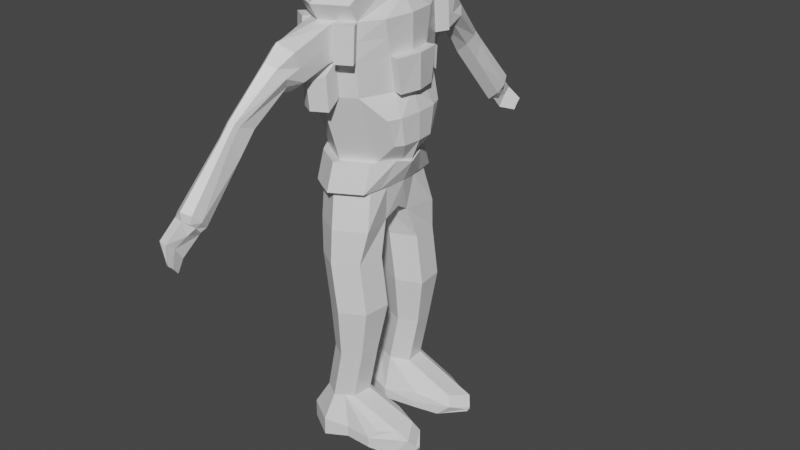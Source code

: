 # Source: Goblin.blend  (saved by Blender 2.80.75; exported with 4.5.12 LTS)
import bpy
from mathutils import Matrix  # noqa: F401  (used for matrix-valued properties, if any)

bpy.ops.wm.read_factory_settings(use_empty=True)
scene = bpy.context.scene
scene.name = 'Scene'

# ---- collections
col_collection = bpy.data.collections.new('Collection'); scene.collection.children.link(col_collection)

# ---- materials (node trees are filled in below, after node groups)
mat_material = bpy.data.materials.new('Material')
mat_material.alpha_threshold = 0.0
mat_material.use_transparent_shadow = False
mat_material.line_color = (0.0, 0.0, 0.0, 1.0)

# ---- material node trees
mat_material.use_nodes = True; mat_material.node_tree.nodes.clear()
_N = mat_material.node_tree.nodes; _L = mat_material.node_tree.links
n0 = _N.new('ShaderNodeOutputMaterial'); n0.name = 'Material Output'; n0.location = (300, 300)
n1 = _N.new('ShaderNodeBsdfPrincipled'); n1.name = 'Principled BSDF'; n1.location = (10, 300)
n1.distribution = 'GGX'
n1.subsurface_method = 'BURLEY'
n1.inputs[2].default_value = 0.4
n1.inputs[3].default_value = 1.45
n1.inputs[27].default_value = (0.0, 0.0, 0.0, 1.0)
n1.inputs[28].default_value = 1.0
_L.new(n1.outputs[0], n0.inputs[0])
n0.is_active_output = True

# ---- world
world_world = bpy.data.worlds.new('World'); scene.world = world_world
world_world.use_nodes = True; world_world.node_tree.nodes.clear()
_N = world_world.node_tree.nodes; _L = world_world.node_tree.links
n0 = _N.new('ShaderNodeOutputWorld'); n0.name = 'World Output'; n0.location = (300, 300)
n1 = _N.new('ShaderNodeBackground'); n1.name = 'Background'; n1.location = (10, 300)
n1.inputs[0].default_value = (0.05088, 0.05088, 0.05088, 1.0)
_L.new(n1.outputs[0], n0.inputs[0])
n0.is_active_output = True
world_world.color = (0.05088, 0.05088, 0.05088)
world_world.use_sun_shadow = False
world_world.sun_shadow_jitter_overblur = 0.0

# ---- meshes
me_cube = bpy.data.meshes.new('Cube')
me_cube.from_pydata([(-0.2733, -1.149, -0.7867), (-0.2533, -1.107, -0.3938), (0.8, -1.0, 0.02222), (0.8, -1.0, -1.578), (-0.1733, -1.127, -1.458), (-0.2533, -1.1, -1.402), (-0.8, -1.0, 0.02222), (-0.8, -1.0, -1.578), (-0.5, -1.12, -0.7778), (0.0, -1.0, 0.2222), (0.0, -1.0, -1.778), (-0.4, -1.0, -1.678), (-1.0, -1.0, -0.7778), (1.0, -1.0, -0.7778), (-0.4, -1.0, 0.1222), (0.0, -1.154, -0.7778), (-0.1733, -1.197, -0.7867), (-0.1733, -1.096, -0.3378), (-0.6849, -2.377, 0.5709), (-0.7389, -2.282, 0.417), (-0.7262, -2.595, 0.02358), (-0.7589, -2.425, -0.05783), (-0.7389, -2.261, -0.5618), (-0.6693, -2.377, -0.6178), (-0.2119, -1.267, -0.3798), (-0.2119, -1.362, -0.8278), (-0.2119, -1.267, -1.276), (-0.5204, -2.302, -0.5758), (-0.5204, -2.361, 0.3202), (-0.5204, -2.49, -0.04941), (-0.3064, -1.352, -0.3768), (-0.3199, -1.428, -0.7711), (-0.3064, -1.352, -1.165), (-0.5532, -2.247, -0.5415), (-0.5532, -2.247, 0.1753), (-0.5667, -2.388, -0.1249), (-0.3875, -0.525, -1.802), (-0.0675, -0.725, -1.774), (0.2525, -0.525, -1.781), (-0.2349, -0.636, -1.763), (-0.3875, -0.525, -1.994), (-0.0675, -0.725, -2.074), (0.2525, -0.525, -1.994), (-0.443, -0.5935, -2.194), (-0.07817, -0.8215, -2.183), (0.2866, -0.5935, -2.194), (-0.2606, -0.7075, -2.195), (-0.675, -0.6468, -2.53), (-0.04137, -1.043, -2.51), (0.5922, -0.6468, -2.53), (-0.3582, -0.8448, -2.53), (-0.675, -1.147, -2.864), (-0.04137, -1.543, -2.843), (0.5922, -1.147, -2.864), (-0.3582, -1.345, -2.864), (-0.675, -0.6468, -6.197), (-0.04137, -1.043, -6.177), (0.5922, -0.6468, -6.197), (-0.3582, -0.8448, -6.197), (-0.675, -0.8468, -6.864), (-0.04137, -1.243, -6.843), (0.5922, -0.8468, -6.864), (-0.3582, -1.045, -6.864), (-0.575, -1.047, -7.752), (0.05863, -1.443, -7.732), (0.6922, -1.047, -7.752), (-0.2582, -1.245, -7.753), (-0.4886, -0.1422, -2.192), (-0.7542, -0.1734, -2.527), (-0.968, -0.6734, -2.86), (-0.968, -0.1734, -6.193), (-0.7542, -0.4234, -6.86), (-0.4403, -0.3342, -7.748), (0.3322, -0.1422, -2.192), (0.6714, -0.1734, -2.527), (0.8853, -0.6734, -2.86), (0.8853, -0.1734, -6.193), (0.6714, -0.4234, -6.86), (0.5576, -0.3342, -7.748), (-0.4282, -1.201, -8.574), (0.07863, -1.518, -8.557), (0.5855, -1.201, -8.574), (-0.1748, -1.36, -8.574), (-0.4916, -0.5824, -8.571), (0.6489, -0.5824, -8.571), (-0.2682, -1.201, -9.818), (0.2386, -1.518, -9.802), (0.7455, -1.201, -9.818), (-0.01481, -1.36, -9.818), (-0.3316, -0.5824, -9.815), (0.8089, -0.5824, -9.815), (-0.2015, -1.155, -11.06), (0.1786, -1.393, -11.05), (0.5588, -1.155, -11.06), (-0.01145, -1.274, -11.06), (-0.249, -0.6914, -11.06), (0.6063, -0.6914, -11.06), (0.05863, -0.1734, -7.749), (0.07863, -0.3424, -8.571), (0.2386, -0.3424, -9.815), (0.1786, -0.5114, -11.06), (-0.675, -1.147, -4.53), (-0.3582, -1.345, -4.53), (0.5922, -1.147, -4.53), (-0.04137, -1.543, -4.51), (-0.968, -0.4234, -4.527), (0.8853, -0.4234, -4.527), (-0.3582, -1.395, -3.697), (-0.04137, -1.593, -3.899), (-0.675, -1.197, -3.697), (0.5922, -1.197, -3.697), (-0.968, -0.5484, -3.693), (0.8853, -0.5484, -3.693), (0.1042, -0.7075, -2.189), (0.2754, -0.8448, -2.52), (0.2754, -1.345, -2.853), (0.2754, -0.8448, -6.187), (0.2754, -1.045, -6.853), (0.3754, -1.245, -7.742), (0.3321, -1.36, -8.566), (0.4921, -1.36, -9.81), (0.3687, -1.274, -11.06), (0.2754, -1.345, -4.52), (0.2754, -1.395, -3.687), (0.9, -1.0, -0.3778), (0.0, -1.077, -0.2778), (0.9, -0.5, 0.1222), (0.9, -0.5, -1.628), (0.0, -0.5, 0.3722), (1.15, -0.5, -0.7778), (0.2925, -0.2625, -1.778), (1.025, -0.5, -0.4389), (0.85, -0.75, 0.07222), (0.0, -0.75, 0.2972), (1.075, -0.75, -0.7778), (0.9625, -0.75, -0.3528), (0.85, -0.75, -1.603), (0.2725, -0.3937, -1.779), (0.8545, -0.5092, -0.5747), (0.917, -0.5092, -0.7441), (0.8795, -0.6342, -0.7441), (0.8232, -0.6342, -0.5316), (0.9, -1.0, -1.178), (0.0, -1.077, -1.278), (1.025, -0.5, -1.203), (0.9625, -0.75, -1.19), (0.85, -1.0, -1.378), (0.0, -1.039, -1.528), (0.9625, -0.5, -1.415), (0.9062, -0.75, -1.397), (0.8415, -0.3528, -1.132), (0.779, -0.3528, -1.344), (-0.4415, -1.155, -12.33), (-0.06137, -1.393, -12.32), (0.3188, -1.155, -12.33), (-0.2514, -1.274, -12.33), (-0.489, -0.6914, -12.33), (0.3663, -0.6914, -12.33), (-0.06137, -0.5114, -12.33), (0.1287, -1.274, -12.32), (-0.775, -1.247, -12.97), (-0.1414, -1.643, -12.95), (-0.4582, -1.445, -12.97), (-0.8542, -0.4734, -12.97), (0.05862, -0.1772, -13.06), (0.3754, -1.449, -13.05), (1.508, -1.107, -12.8), (1.555, -0.6428, -12.79), (0.8902, -0.3153, -12.86), (1.144, -1.332, -12.85), (1.808, -1.107, -12.93), (1.678, -0.5367, -13.03), (0.8395, -0.2626, -13.11), (0.9754, -1.457, -13.05), (0.2755, -1.051, -2.139), (0.5923, -0.8526, -2.149), (-0.3581, -1.051, -2.149), (-0.04131, -1.249, -2.129), (-0.6749, -0.8526, -2.149), (0.2755, -1.551, -2.472), (0.5923, -1.353, -2.482), (-0.3581, -1.551, -2.483), (-0.04131, -1.749, -2.462), (-0.6749, -1.353, -2.482), (0.4345, -1.599, -2.835), (0.7513, -1.401, -2.845), (0.7513, -1.451, -3.678), (0.4345, -1.649, -3.668), (-0.7808, -1.316, -2.851), (-0.464, -1.514, -2.851), (-0.464, -1.564, -3.684), (-0.7808, -1.366, -3.684), (-0.3579, -1.644, -4.778), (-0.04113, -1.842, -4.758), (-0.3579, -1.694, -3.945), (-0.04113, -1.892, -4.147), (0.2757, -1.644, -4.768), (0.2757, -1.694, -3.935), (-0.968, -0.3724, -6.171), (-0.675, -0.8458, -6.174), (0.2754, -1.044, -6.164), (0.5922, -0.8458, -6.174), (0.8853, -0.3724, -6.171), (-0.3582, -1.044, -6.174), (-0.04136, -1.242, -6.154), (-0.7542, -0.6224, -6.837), (-0.675, -1.046, -6.841), (0.2754, -1.244, -6.831), (0.5922, -1.046, -6.841), (0.6714, -0.6224, -6.837), (-0.3582, -1.244, -6.841), (-0.04136, -1.442, -6.821), (-0.8541, -0.4777, -13.42), (-0.7749, -1.251, -13.42), (0.3755, -1.451, -13.32), (0.4923, -1.251, -13.42), (-0.4581, -1.449, -13.42), (-0.1413, -1.647, -13.4), (0.5715, -0.4777, -13.42), (0.05866, -0.1798, -13.33), (0.9754, -1.46, -13.32), (1.492, -1.266, -13.42), (1.387, -0.4465, -13.32), (0.8396, -0.2642, -13.27), (1.924, -0.9701, -13.16), (1.935, -0.8649, -13.16), (1.924, -0.9707, -13.22), (1.935, -0.8655, -13.22), (1.081, -0.5898, -3.697), (1.081, -0.4648, -4.53), (-0.3582, -1.37, -3.28), (-0.675, -1.172, -3.28), (0.5922, -1.172, -3.28), (-0.968, -0.6109, -3.277), (0.8853, -0.6109, -3.277), (0.2754, -1.37, -3.27), (0.7513, -1.426, -3.261), (0.4345, -1.624, -3.251), (-0.464, -1.539, -3.268), (-0.7808, -1.341, -3.268), (1.124, -0.4002, -5.716), (1.006, -0.7895, -5.051), (1.006, -0.5895, -5.717), (1.124, -0.5002, -5.049), (-0.3783, -1.562, -3.727), (-0.3783, -1.535, -2.918), (-0.07102, -1.717, -2.881), (0.2363, -1.535, -2.908), (0.2363, -1.562, -3.717), (-0.07102, -1.737, -3.936), (0.2458, -1.549, -3.312), (-0.3878, -1.549, -3.323), (-0.4805, -3.215, -4.703), (-0.258, -3.686, -4.435), (-0.2898, -3.123, -4.891), (-0.131, -3.556, -4.566), (-0.5428, -3.374, -4.516), (-0.3533, -3.634, -4.475), (-0.1622, -3.635, -4.472), (-0.09826, -3.218, -4.697), (-0.3203, -2.748, -3.544), (0.0692, -2.751, -3.538), (0.0692, -2.517, -3.979), (-0.3203, -2.514, -3.985), (-0.1257, -2.858, -3.41), (-0.1257, -2.528, -4.164), (0.1754, -2.626, -3.754), (-0.4265, -2.622, -3.762), (-0.4805, -4.515, -6.369), (-0.2898, -4.939, -5.914), (-0.2898, -4.423, -6.558), (-0.03592, -4.678, -6.175), (-0.5428, -4.674, -6.182), (-0.4805, -4.834, -5.994), (-0.09826, -4.837, -5.988), (-0.09826, -4.518, -6.364), (-0.3957, -2.391, -3.279), (0.1792, -2.394, -3.271), (0.1792, -2.174, -3.957), (-0.3957, -2.171, -3.966), (-0.1084, -2.556, -3.067), (-0.1084, -2.24, -4.207), (0.1977, -2.284, -3.614), (-0.4142, -2.281, -3.623), (-0.131, -3.768, -4.838), (-0.09826, -3.642, -5.241), (-0.4805, -3.639, -5.247), (-0.5428, -3.798, -5.06), (-0.2898, -3.547, -5.435), (-0.3533, -3.846, -4.747), (-0.258, -3.899, -4.707), (-0.1622, -3.848, -4.744), (-0.675, -1.184, -3.489), (-0.968, -0.5797, -3.485), (-0.7808, -1.354, -3.476), (-0.3582, -1.382, -3.489), (-0.464, -1.552, -3.476), (-0.383, -1.556, -3.525), (-0.5116, -3.294, -4.609), (-0.4152, -2.538, -3.92), (-0.5116, -4.594, -6.276), (-0.405, -2.226, -3.794), (-0.5116, -3.719, -5.153), (-0.4854, -4.588, -6.489), (-0.266, -4.934, -6.121), (-0.266, -4.573, -6.572), (-0.1265, -4.75, -6.295), (-0.5477, -4.747, -6.302), (-0.4854, -4.907, -6.113), (-0.1319, -4.862, -6.173), (-0.1319, -4.639, -6.436), (-0.5165, -4.667, -6.395), (-0.2167, -4.888, -6.446), (-0.5755, -5.114, -6.677), (-0.5132, -5.274, -6.489), (-0.3225, -5.302, -6.505), (-0.3225, -4.941, -6.956), (-0.5132, -4.955, -6.864), (-0.3136, -5.116, -6.67), (-0.2034, -5.35, -6.924), (-0.1785, -5.414, -6.848), (-0.1022, -5.456, -6.816), (-0.1022, -5.25, -7.074), (-0.1785, -5.286, -6.998), (-0.09862, -5.35, -6.921), (-0.2733, 1.149, -0.7867), (-0.2533, 1.107, -0.3938), (0.8, 1.0, 0.02222), (0.8, 1.0, -1.578), (-0.1733, 1.127, -1.458), (-0.2533, 1.1, -1.402), (-0.8, 1.0, 0.02222), (-0.8, 1.0, -1.578), (-1.0, 0.0, -1.778), (1.0, 0.0, 0.2222), (-1.0, 0.0, 0.2222), (1.0, 0.0, -1.678), (-0.5, 1.12, -0.7778), (0.0, 1.0, 0.2222), (0.0, 1.0, -1.778), (0.0, 0.0, 0.5222), (-0.4, 1.0, -1.678), (-1.0, 1.0, -0.7778), (1.0, 1.0, -0.7778), (1.3, 0.0, -0.7778), (-1.3, 0.0, -0.7778), (-0.4, 1.0, 0.1222), (0.0, 1.154, -0.7778), (-0.1733, 1.197, -0.7867), (-0.1733, 1.096, -0.3378), (-0.6849, 2.377, 0.5709), (-0.7389, 2.282, 0.417), (-0.7262, 2.595, 0.02358), (-0.7589, 2.425, -0.05783), (-0.7389, 2.261, -0.5618), (-0.6693, 2.377, -0.6178), (-0.2119, 1.267, -0.3798), (-0.2119, 1.362, -0.8278), (-0.2119, 1.267, -1.276), (-0.5204, 2.302, -0.5758), (-0.5204, 2.361, 0.3202), (-0.5204, 2.49, -0.04941), (-0.3064, 1.352, -0.3768), (-0.3199, 1.428, -0.7711), (-0.3064, 1.352, -1.165), (-0.5532, 2.247, -0.5415), (-0.5532, 2.247, 0.1753), (-0.5667, 2.388, -0.1249), (-0.4675, 0.0, -1.774), (-0.3875, 0.525, -1.802), (-0.0675, 0.725, -1.774), (0.2525, 0.525, -1.781), (0.3325, 0.0, -1.774), (-0.2349, 0.636, -1.763), (-0.4675, 0.0, -2.074), (-0.3875, 0.525, -1.994), (-0.0675, 0.725, -2.074), (0.2525, 0.525, -1.994), (0.3325, 0.0, -2.074), (-0.5342, 0.0, -2.19), (-0.443, 0.5935, -2.194), (-0.07817, 0.8215, -2.183), (0.2866, 0.5935, -2.194), (0.3778, 0.0, -2.19), (-0.2606, 0.7075, -2.195), (-0.8334, 0.0, -2.523), (-0.675, 0.6468, -2.53), (-0.04137, 1.043, -2.51), (0.5922, 0.6468, -2.53), (0.7506, 0.0, -2.523), (-0.3582, 0.8448, -2.53), (-1.071, 0.0, -2.856), (-0.675, 1.147, -2.864), (-0.04137, 1.543, -2.843), (0.5922, 1.147, -2.864), (0.9882, 0.0, -2.856), (-0.3582, 1.345, -2.864), (-1.071, 0.0, -6.19), (-0.675, 0.6468, -6.197), (-0.04137, 1.043, -6.177), (0.5922, 0.6468, -6.197), (0.9882, 0.0, -6.19), (-0.3582, 0.8448, -6.197), (-0.8334, 0.0, -6.856), (-0.675, 0.8468, -6.864), (-0.04137, 1.243, -6.843), (0.5922, 0.8468, -6.864), (0.7506, 0.0, -6.856), (-0.3582, 1.045, -6.864), (-0.4958, 0.0, -7.523), (-0.575, 1.047, -7.752), (0.05863, 1.443, -7.732), (0.6922, 1.047, -7.752), (0.613, 0.0, -7.523), (-0.2582, 1.245, -7.753), (-0.4886, 0.1422, -2.192), (-0.7542, 0.1734, -2.527), (-0.968, 0.6734, -2.86), (-0.968, 0.1734, -6.193), (-0.7542, 0.4234, -6.86), (-0.4403, 0.3342, -7.748), (0.3322, 0.1422, -2.192), (0.6714, 0.1734, -2.527), (0.8853, 0.6734, -2.86), (0.8853, 0.1734, -6.193), (0.6714, 0.4234, -6.86), (0.5576, 0.3342, -7.748), (-0.4282, 1.201, -8.574), (0.07863, 1.518, -8.557), (0.5855, 1.201, -8.574), (-0.1748, 1.36, -8.574), (-0.4916, 0.5824, -8.571), (0.6489, 0.5824, -8.571), (-0.2682, 1.201, -9.818), (0.2386, 1.518, -9.802), (0.7455, 1.201, -9.818), (-0.01481, 1.36, -9.818), (-0.3316, 0.5824, -9.815), (0.8089, 0.5824, -9.815), (-0.2015, 1.155, -11.06), (0.1786, 1.393, -11.05), (0.5588, 1.155, -11.06), (-0.01145, 1.274, -11.06), (-0.249, 0.6914, -11.06), (0.6063, 0.6914, -11.06), (0.05863, 0.1734, -7.749), (0.05863, 0.0, -7.523), (0.07863, 0.3424, -8.571), (0.2386, 0.3424, -9.815), (0.1786, 0.5114, -11.06), (-0.675, 1.147, -4.53), (-0.3582, 1.345, -4.53), (0.5922, 1.147, -4.53), (0.9882, 0.0, -4.523), (-1.071, 0.0, -4.523), (-0.04137, 1.543, -4.51), (-0.968, 0.4234, -4.527), (0.8853, 0.4234, -4.527), (-0.3582, 1.395, -3.697), (0.9882, 0.0, -3.69), (-0.04137, 1.593, -3.899), (-0.675, 1.197, -3.697), (0.5922, 1.197, -3.697), (-1.071, 0.0, -3.69), (-0.968, 0.5484, -3.693), (0.8853, 0.5484, -3.693), (0.1042, 0.7075, -2.189), (0.2754, 0.8448, -2.52), (0.2754, 1.345, -2.853), (0.2754, 0.8448, -6.187), (0.2754, 1.045, -6.853), (0.3754, 1.245, -7.742), (0.3321, 1.36, -8.566), (0.4921, 1.36, -9.81), (0.3687, 1.274, -11.06), (0.2754, 1.345, -4.52), (0.2754, 1.395, -3.687), (0.9, 1.0, -0.3778), (1.15, 0.0, -0.2778), (0.0, 1.077, -0.2778), (0.9, 0.5, 0.1222), (0.9, 0.5, -1.628), (0.0, 0.5, 0.3722), (1.15, 0.5, -0.7778), (0.2925, 0.2625, -1.778), (1.025, 0.5, -0.4389), (0.85, 0.75, 0.07222), (0.0, 0.75, 0.2972), (1.075, 0.75, -0.7778), (0.9625, 0.75, -0.3528), (0.85, 0.75, -1.603), (0.2725, 0.3937, -1.779), (0.8545, 0.5092, -0.5747), (0.917, 0.5092, -0.7441), (0.8795, 0.6342, -0.7441), (0.8232, 0.6342, -0.5316), (0.9, 1.0, -1.178), (1.15, 0.0, -1.117), (0.0, 1.077, -1.278), (1.025, 0.5, -1.203), (0.9625, 0.75, -1.19), (0.85, 1.0, -1.378), (1.075, 0.0, -1.342), (0.0, 1.039, -1.528), (0.9625, 0.5, -1.415), (0.9062, 0.75, -1.397), (0.989, 0.0, -0.978), (0.8415, 0.3528, -1.132), (0.869, 0.0, -1.338), (0.779, 0.3528, -1.344), (-0.4415, 1.155, -12.33), (-0.06137, 1.393, -12.32), (0.3188, 1.155, -12.33), (-0.2514, 1.274, -12.33), (-0.489, 0.6914, -12.33), (0.3663, 0.6914, -12.33), (-0.06137, 0.5114, -12.33), (0.1287, 1.274, -12.32), (-0.775, 1.247, -12.97), (-0.1414, 1.643, -12.95), (-0.4582, 1.445, -12.97), (-0.8542, 0.4734, -12.97), (0.05862, 0.1772, -13.06), (0.3754, 1.449, -13.05), (1.508, 1.107, -12.8), (1.555, 0.6428, -12.79), (0.8902, 0.3153, -12.86), (1.144, 1.332, -12.85), (1.808, 1.107, -12.93), (1.678, 0.5367, -13.03), (0.8395, 0.2626, -13.11), (0.9754, 1.457, -13.05), (0.2755, 1.051, -2.139), (0.5923, 0.8526, -2.149), (-0.3581, 1.051, -2.149), (-0.04131, 1.249, -2.129), (-0.6749, 0.8526, -2.149), (0.2755, 1.551, -2.472), (0.5923, 1.353, -2.482), (-0.3581, 1.551, -2.483), (-0.04131, 1.749, -2.462), (-0.6749, 1.353, -2.482), (0.4345, 1.599, -2.835), (0.7513, 1.401, -2.845), (0.7513, 1.451, -3.678), (0.4345, 1.649, -3.668), (-0.7808, 1.316, -2.851), (-0.464, 1.514, -2.851), (-0.464, 1.564, -3.684), (-0.7808, 1.366, -3.684), (-0.3579, 1.644, -4.778), (-0.04113, 1.842, -4.758), (-0.3579, 1.694, -3.945), (-0.04113, 1.892, -4.147), (0.2757, 1.644, -4.768), (0.2757, 1.694, -3.935), (-0.968, 0.3724, -6.171), (-0.675, 0.8458, -6.174), (0.2754, 1.044, -6.164), (0.5922, 0.8458, -6.174), (0.8853, 0.3724, -6.171), (0.9882, 0.0, -6.278), (-0.3582, 1.044, -6.174), (-0.04136, 1.242, -6.154), (-0.7542, 0.6224, -6.837), (-0.675, 1.046, -6.841), (0.2754, 1.244, -6.831), (0.5922, 1.046, -6.841), (0.6714, 0.6224, -6.837), (0.7506, 0.0, -6.834), (-0.3582, 1.244, -6.841), (-0.04136, 1.442, -6.821), (-1.071, 0.0, -6.278), (-0.8334, 0.0, -6.834), (-0.8541, 0.4777, -13.42), (-0.7749, 1.251, -13.42), (0.3755, 1.451, -13.32), (0.4923, 1.251, -13.42), (-0.4581, 1.449, -13.42), (-0.1413, 1.647, -13.4), (0.5715, 0.4777, -13.42), (0.05866, 0.1798, -13.33), (0.9754, 1.46, -13.32), (1.492, 1.266, -13.42), (1.387, 0.4465, -13.32), (0.8396, 0.2642, -13.27), (1.924, 0.9701, -13.16), (1.935, 0.8649, -13.16), (1.924, 0.9707, -13.22), (1.935, 0.8655, -13.22), (1.081, 0.5898, -3.697), (1.081, 0.4648, -4.53), (1.184, 0.0, -4.527), (1.184, 0.0, -3.693), (-0.3582, 1.37, -3.28), (0.9882, 0.0, -3.273), (-0.675, 1.172, -3.28), (0.5922, 1.172, -3.28), (-1.071, 0.0, -3.273), (-0.968, 0.6109, -3.277), (0.8853, 0.6109, -3.277), (0.2754, 1.37, -3.27), (0.7513, 1.426, -3.261), (0.4345, 1.624, -3.251), (-0.464, 1.539, -3.268), (-0.7808, 1.341, -3.268), (1.124, 0.4002, -5.716), (1.165, 0.0, -5.715), (1.006, 0.7895, -5.051), (1.006, 0.5895, -5.717), (1.124, 0.5002, -5.049), (1.165, 0.0, -5.048), (-0.3783, 1.562, -3.727), (-0.3783, 1.535, -2.918), (-0.07102, 1.717, -2.881), (0.2363, 1.535, -2.908), (0.2363, 1.562, -3.717), (-0.07102, 1.737, -3.936), (0.2458, 1.549, -3.312), (-0.3878, 1.549, -3.323), (-0.4805, 3.215, -4.703), (-0.258, 3.686, -4.435), (-0.2898, 3.123, -4.891), (-0.131, 3.556, -4.566), (-0.5428, 3.374, -4.516), (-0.3533, 3.634, -4.475), (-0.1622, 3.635, -4.472), (-0.09826, 3.218, -4.697), (-0.3203, 2.748, -3.544), (0.0692, 2.751, -3.538), (0.0692, 2.517, -3.979), (-0.3203, 2.514, -3.985), (-0.1257, 2.858, -3.41), (-0.1257, 2.528, -4.164), (0.1754, 2.626, -3.754), (-0.4265, 2.622, -3.762), (-0.4805, 4.515, -6.369), (-0.2898, 4.939, -5.914), (-0.2898, 4.423, -6.558), (-0.03592, 4.678, -6.175), (-0.5428, 4.674, -6.182), (-0.4805, 4.834, -5.994), (-0.09826, 4.837, -5.988), (-0.09826, 4.518, -6.364), (-0.3957, 2.391, -3.279), (0.1792, 2.394, -3.271), (0.1792, 2.174, -3.957), (-0.3957, 2.171, -3.966), (-0.1084, 2.556, -3.067), (-0.1084, 2.24, -4.207), (0.1977, 2.284, -3.614), (-0.4142, 2.281, -3.623), (-0.131, 3.768, -4.838), (-0.09826, 3.642, -5.241), (-0.4805, 3.639, -5.247), (-0.5428, 3.798, -5.06), (-0.2898, 3.547, -5.435), (-0.3533, 3.846, -4.747), (-0.258, 3.899, -4.707), (-0.1622, 3.848, -4.744), (-0.675, 1.184, -3.489), (-1.071, 0.0, -3.481), (-0.968, 0.5797, -3.485), (-0.7808, 1.354, -3.476), (-0.3582, 1.382, -3.489), (-0.464, 1.552, -3.476), (-0.383, 1.556, -3.525), (-0.5116, 3.294, -4.609), (-0.4152, 2.538, -3.92), (-0.5116, 4.594, -6.276), (-0.405, 2.226, -3.794), (-0.5116, 3.719, -5.153), (-0.4854, 4.588, -6.489), (-0.266, 4.934, -6.121), (-0.266, 4.573, -6.572), (-0.1265, 4.75, -6.295), (-0.5477, 4.747, -6.302), (-0.4854, 4.907, -6.113), (-0.1319, 4.862, -6.173), (-0.1319, 4.639, -6.436), (-0.5165, 4.667, -6.395), (-0.2167, 4.888, -6.446), (-0.5755, 5.114, -6.677), (-0.5132, 5.274, -6.489), (-0.3225, 5.302, -6.505), (-0.3225, 4.941, -6.956), (-0.5132, 4.955, -6.864), (-0.3136, 5.116, -6.67), (-0.2034, 5.35, -6.924), (-0.1785, 5.414, -6.848), (-0.1022, 5.456, -6.816), (-0.1022, 5.25, -7.074), (-0.1785, 5.286, -6.998), (-0.09862, 5.35, -6.921)], [], [(11, 10, 147, 143, 15, 16, 4, 5, 0, 8, 12, 7), (20, 18, 19, 21), (136, 3, 38, 137), (135, 132, 2, 124), (23, 20, 21, 22), (12, 6, 335, 345), (0, 5, 22, 21), (5, 4, 23, 22), (3, 10, 37, 38), (124, 2, 9, 125), (132, 133, 9, 2), (142, 13, 15, 143), (7, 12, 345, 333), (145, 134, 13, 142), (16, 17, 24, 25), (18, 20, 29, 28), (1, 0, 21, 19), (17, 1, 19, 18), (25, 24, 30, 31), (26, 25, 31, 32), (20, 23, 27, 29), (4, 16, 25, 26), (17, 18, 28, 24), (23, 4, 26, 27), (24, 28, 34, 30), (28, 29, 35, 34), (27, 26, 32, 33), (29, 27, 33, 35), (42, 45, 73, 383, 378, 372, 130, 137, 38), (7, 333, 368, 36), (36, 368, 374, 379, 67, 43, 40), (38, 37, 41, 44, 113, 45, 42), (11, 7, 36, 39, 37, 10), (39, 36, 40, 43, 46, 44, 41, 37), (14, 6, 12, 8, 0, 1, 17, 16, 15, 125, 9), (340, 335, 6, 9), (31, 30, 34, 35, 33, 32), (44, 46, 50, 48), (113, 44, 48, 114), (73, 45, 49, 74), (67, 379, 385, 68), (46, 43, 47, 50), (50, 47, 178, 176), (74, 49, 53, 75), (68, 385, 391, 69), (54, 52, 182, 181), (48, 50, 176, 177), (102, 101, 55, 58), (453, 106, 243, 611), (105, 454, 397, 70), (104, 102, 58, 56), (122, 104, 56, 116), (59, 62, 210, 206), (55, 70, 198, 199), (403, 71, 205, 573), (62, 60, 211, 210), (70, 397, 572, 198), (62, 59, 63, 66), (77, 61, 65, 78), (71, 403, 409, 72), (60, 62, 66, 64), (117, 60, 64, 118), (59, 71, 72, 63), (77, 407, 569, 209), (101, 105, 70, 55), (47, 68, 69, 51), (43, 67, 68, 47), (407, 77, 78, 413), (117, 61, 208, 207), (76, 401, 607, 240), (389, 74, 75, 395), (383, 73, 74, 389), (97, 72, 409, 446), (66, 63, 79, 82), (97, 78, 84, 98), (63, 72, 83, 79), (78, 65, 81, 84), (64, 66, 82, 80), (118, 64, 80, 119), (84, 81, 87, 90), (80, 82, 88, 86), (79, 83, 89, 85), (98, 84, 90, 99), (82, 79, 85, 88), (119, 80, 86, 120), (88, 85, 91, 94), (120, 86, 92, 121), (90, 87, 93, 96), (86, 88, 94, 92), (85, 89, 95, 91), (99, 90, 96, 100), (89, 99, 100, 95), (83, 98, 99, 89), (72, 97, 98, 83), (78, 97, 446, 413), (106, 453, 592, 229), (109, 111, 105, 101), (107, 102, 192, 194), (104, 122, 196, 193), (111, 463, 454, 105), (112, 110, 103, 106), (107, 109, 101, 102), (230, 54, 189, 238), (234, 232, 110, 112), (293, 661, 463, 111), (292, 293, 111, 109), (595, 234, 112, 459), (232, 53, 185, 236), (110, 123, 122, 103), (87, 120, 121, 93), (81, 119, 120, 87), (65, 118, 119, 81), (61, 117, 118, 65), (58, 55, 199, 203), (103, 122, 116, 57), (52, 115, 179, 182), (45, 113, 114, 49), (13, 124, 125, 15), (134, 135, 124, 13), (344, 478, 131, 129), (497, 344, 129, 144), (334, 340, 128, 126), (478, 334, 126, 131), (336, 127, 130, 372), (131, 135, 141, 138), (144, 129, 134, 145), (126, 128, 133, 132), (131, 126, 132, 135), (127, 136, 137, 130), (139, 138, 141, 140), (129, 131, 138, 139), (135, 134, 140, 141), (134, 129, 139, 140), (148, 144, 145, 149), (144, 148, 151, 150), (149, 145, 142, 146), (146, 142, 143, 147), (3, 146, 147, 10), (136, 149, 146, 3), (336, 502, 148, 127), (127, 148, 149, 136), (508, 506, 150, 151), (497, 144, 150, 506), (148, 502, 508, 151), (92, 94, 155, 153), (91, 95, 156, 152), (100, 96, 157, 158), (95, 100, 158, 156), (94, 91, 152, 155), (93, 121, 159, 154), (121, 92, 153, 159), (96, 93, 154, 157), (157, 154, 166, 167), (170, 173, 220, 221), (153, 155, 162, 161), (152, 156, 163, 160), (159, 153, 161, 165), (156, 158, 164, 163), (155, 152, 160, 162), (158, 157, 167, 168), (161, 162, 216, 217), (168, 167, 171, 172), (167, 166, 170, 171), (166, 169, 173, 170), (164, 172, 223, 219), (159, 165, 173, 169), (163, 164, 219, 212), (164, 158, 168, 172), (154, 159, 169, 166), (176, 178, 183, 181), (177, 176, 181, 182), (174, 177, 182, 179), (175, 174, 179, 180), (49, 114, 174, 175), (53, 49, 175, 180), (51, 54, 181, 183), (115, 53, 180, 179), (114, 48, 177, 174), (47, 51, 183, 178), (236, 237, 187, 186), (235, 123, 187, 237), (53, 115, 184, 185), (123, 110, 186, 187), (296, 294, 191, 190), (54, 51, 188, 189), (109, 107, 190, 191), (292, 109, 191, 294), (197, 195, 193, 196), (195, 194, 192, 193), (108, 107, 194, 195), (102, 104, 193, 192), (122, 123, 197, 196), (123, 108, 195, 197), (203, 199, 206, 210), (202, 201, 208, 209), (198, 572, 573, 205), (204, 203, 210, 211), (200, 204, 211, 207), (199, 198, 205, 206), (561, 202, 209, 569), (201, 200, 207, 208), (57, 116, 200, 201), (116, 56, 204, 200), (401, 76, 202, 561), (76, 57, 201, 202), (60, 117, 207, 211), (56, 58, 203, 204), (61, 77, 209, 208), (71, 59, 206, 205), (214, 215, 221, 220), (212, 219, 218, 215, 214, 217, 216, 213), (218, 219, 223, 222), (215, 218, 222, 221), (222, 171, 225, 227), (162, 160, 213, 216), (173, 165, 214, 220), (160, 163, 212, 213), (165, 161, 217, 214), (172, 171, 222, 223), (225, 224, 226, 227), (221, 222, 227, 226), (171, 170, 224, 225), (170, 221, 226, 224), (593, 228, 229, 592), (112, 106, 229, 228), (459, 112, 228, 593), (51, 231, 239, 188), (189, 188, 239, 238), (115, 235, 237, 184), (185, 184, 237, 236), (110, 232, 236, 186), (395, 75, 234, 595), (51, 69, 233, 231), (69, 391, 598, 233), (75, 53, 232, 234), (295, 230, 238, 296), (243, 241, 242, 240), (611, 243, 240, 607), (103, 57, 242, 241), (106, 103, 241, 243), (57, 76, 240, 242), (54, 230, 251, 245), (123, 235, 250, 248), (108, 123, 248, 249), (52, 54, 245, 246), (107, 108, 249, 244), (235, 115, 247, 250), (295, 107, 244, 297), (115, 52, 246, 247), (260, 267, 256, 257), (262, 266, 255, 259), (265, 262, 259, 254), (264, 260, 257, 253), (263, 265, 254, 252), (266, 261, 258, 255), (299, 263, 252, 298), (261, 264, 253, 258), (277, 280, 264, 261), (301, 279, 263, 299), (282, 277, 261, 266), (279, 281, 265, 263), (280, 276, 260, 264), (281, 278, 262, 265), (278, 282, 266, 262), (276, 283, 267, 260), (285, 284, 271, 275), (302, 286, 268, 300), (286, 288, 270, 268), (288, 285, 275, 270), (289, 287, 272, 273), (291, 290, 269, 274), (284, 291, 274, 271), (290, 289, 273, 269), (245, 251, 283, 276), (248, 250, 282, 278), (249, 248, 278, 281), (246, 245, 276, 280), (244, 249, 281, 279), (250, 247, 277, 282), (297, 244, 279, 301), (247, 246, 280, 277), (253, 257, 289, 290), (255, 258, 291, 284), (258, 253, 290, 291), (257, 256, 287, 289), (254, 259, 285, 288), (252, 254, 288, 286), (298, 252, 286, 302), (259, 255, 284, 285), (256, 298, 302, 287), (251, 297, 301, 283), (287, 302, 300, 272), (283, 301, 299, 267), (267, 299, 298, 256), (230, 295, 297, 251), (107, 295, 296, 190), (231, 292, 294, 239), (238, 239, 294, 296), (231, 233, 293, 292), (233, 598, 661, 293), (300, 268, 303, 311), (272, 300, 311, 307), (269, 273, 308, 304), (273, 272, 307, 308), (274, 269, 304, 309), (268, 270, 305, 303), (275, 271, 306, 310), (271, 274, 309, 306), (270, 275, 310, 305), (306, 309, 304, 312), (306, 312, 305, 310), (312, 304, 315, 318), (304, 308, 314, 315), (317, 316, 322, 323), (316, 318, 324, 322), (303, 305, 316, 317), (307, 303, 317, 313), (308, 307, 313, 314), (305, 312, 318, 316), (319, 324, 321, 320), (322, 324, 319, 323), (314, 313, 319, 320), (318, 315, 321, 324), (315, 314, 320, 321), (313, 317, 323, 319), (341, 332, 342, 337, 325, 330, 329, 348, 347, 498, 503, 339), (352, 353, 351, 350), (490, 491, 371, 328), (489, 477, 327, 486), (355, 354, 353, 352), (342, 345, 335, 331), (325, 353, 354, 330), (330, 354, 355, 329), (328, 371, 370, 339), (477, 479, 338, 327), (486, 327, 338, 487), (496, 498, 347, 343), (332, 333, 345, 342), (500, 496, 343, 488), (348, 357, 356, 349), (350, 360, 361, 352), (326, 351, 353, 325), (349, 350, 351, 326), (357, 363, 362, 356), (358, 364, 363, 357), (352, 361, 359, 355), (329, 358, 357, 348), (349, 356, 360, 350), (355, 359, 358, 329), (356, 362, 366, 360), (360, 366, 367, 361), (359, 365, 364, 358), (361, 367, 365, 359), (377, 371, 491, 484, 372, 378, 383, 421, 382), (332, 369, 368, 333), (369, 375, 380, 415, 379, 374, 368), (371, 377, 382, 466, 381, 376, 370), (341, 339, 370, 373, 369, 332), (373, 370, 376, 381, 384, 380, 375, 369), (346, 338, 479, 347, 348, 349, 326, 325, 337, 342, 331), (335, 340, 338, 331), (363, 364, 365, 367, 366, 362), (381, 387, 390, 384), (466, 467, 387, 381), (421, 422, 388, 382), (415, 416, 385, 379), (384, 390, 386, 380), (390, 534, 536, 386), (422, 423, 394, 388), (416, 417, 391, 385), (396, 539, 540, 393), (387, 535, 534, 390), (451, 402, 398, 450), (453, 611, 610, 457), (456, 418, 397, 454), (455, 399, 402, 451), (475, 469, 399, 455), (404, 565, 570, 408), (398, 557, 556, 418), (403, 573, 564, 419), (408, 570, 571, 405), (418, 556, 572, 397), (408, 414, 410, 404), (425, 426, 412, 406), (419, 420, 409, 403), (405, 411, 414, 408), (470, 471, 411, 405), (404, 410, 420, 419), (425, 568, 569, 407), (450, 398, 418, 456), (386, 392, 417, 416), (380, 386, 416, 415), (407, 413, 426, 425), (470, 566, 567, 406), (424, 606, 607, 401), (389, 395, 423, 422), (383, 389, 422, 421), (445, 446, 409, 420), (414, 430, 427, 410), (445, 447, 432, 426), (410, 427, 431, 420), (426, 432, 429, 412), (411, 428, 430, 414), (471, 472, 428, 411), (432, 438, 435, 429), (428, 434, 436, 430), (427, 433, 437, 431), (447, 448, 438, 432), (430, 436, 433, 427), (472, 473, 434, 428), (436, 442, 439, 433), (473, 474, 440, 434), (438, 444, 441, 435), (434, 440, 442, 436), (433, 439, 443, 437), (448, 449, 444, 438), (437, 443, 449, 448), (431, 437, 448, 447), (420, 431, 447, 445), (426, 413, 446, 445), (457, 591, 592, 453), (461, 450, 456, 464), (458, 552, 550, 451), (455, 551, 554, 475), (464, 456, 454, 463), (465, 457, 452, 462), (458, 451, 450, 461), (594, 604, 547, 396), (600, 465, 462, 597), (662, 464, 463, 661), (660, 461, 464, 662), (595, 459, 465, 600), (597, 602, 543, 394), (462, 452, 475, 476), (435, 441, 474, 473), (429, 435, 473, 472), (412, 429, 472, 471), (406, 412, 471, 470), (402, 562, 557, 398), (452, 400, 469, 475), (393, 540, 537, 468), (382, 388, 467, 466), (343, 347, 479, 477), (488, 343, 477, 489), (344, 483, 485, 478), (497, 499, 483, 344), (334, 480, 482, 340), (478, 485, 480, 334), (336, 372, 484, 481), (485, 492, 495, 489), (499, 500, 488, 483), (480, 486, 487, 482), (485, 489, 486, 480), (481, 484, 491, 490), (493, 494, 495, 492), (483, 493, 492, 485), (489, 495, 494, 488), (488, 494, 493, 483), (504, 505, 500, 499), (499, 507, 509, 504), (505, 501, 496, 500), (501, 503, 498, 496), (328, 339, 503, 501), (490, 328, 501, 505), (336, 481, 504, 502), (481, 490, 505, 504), (508, 509, 507, 506), (497, 506, 507, 499), (504, 509, 508, 502), (440, 511, 513, 442), (439, 510, 514, 443), (449, 516, 515, 444), (443, 514, 516, 449), (442, 513, 510, 439), (441, 512, 517, 474), (474, 517, 511, 440), (444, 515, 512, 441), (515, 525, 524, 512), (528, 583, 582, 531), (511, 519, 520, 513), (510, 518, 521, 514), (517, 523, 519, 511), (514, 521, 522, 516), (513, 520, 518, 510), (516, 526, 525, 515), (519, 579, 578, 520), (526, 530, 529, 525), (525, 529, 528, 524), (524, 528, 531, 527), (522, 581, 585, 530), (517, 527, 531, 523), (521, 574, 581, 522), (522, 530, 526, 516), (512, 524, 527, 517), (534, 539, 541, 536), (535, 540, 539, 534), (532, 537, 540, 535), (533, 538, 537, 532), (388, 533, 532, 467), (394, 538, 533, 388), (392, 541, 539, 396), (468, 537, 538, 394), (467, 532, 535, 387), (386, 536, 541, 392), (602, 544, 545, 603), (601, 603, 545, 476), (394, 543, 542, 468), (476, 545, 544, 462), (665, 548, 549, 663), (396, 547, 546, 392), (461, 549, 548, 458), (660, 663, 549, 461), (555, 554, 551, 553), (553, 551, 550, 552), (460, 553, 552, 458), (451, 550, 551, 455), (475, 554, 555, 476), (476, 555, 553, 460), (562, 570, 565, 557), (560, 568, 567, 559), (556, 564, 573, 572), (563, 571, 570, 562), (558, 566, 571, 563), (557, 565, 564, 556), (561, 569, 568, 560), (559, 567, 566, 558), (400, 559, 558, 469), (469, 558, 563, 399), (401, 561, 560, 424), (424, 560, 559, 400), (405, 571, 566, 470), (399, 563, 562, 402), (406, 567, 568, 425), (419, 564, 565, 404), (576, 582, 583, 577), (574, 575, 578, 579, 576, 577, 580, 581), (580, 584, 585, 581), (577, 583, 584, 580), (584, 589, 587, 529), (520, 578, 575, 518), (531, 582, 576, 523), (518, 575, 574, 521), (523, 576, 579, 519), (530, 585, 584, 529), (587, 589, 588, 586), (583, 588, 589, 584), (529, 587, 586, 528), (528, 586, 588, 583), (593, 592, 591, 590), (465, 590, 591, 457), (459, 593, 590, 465), (392, 546, 605, 596), (547, 604, 605, 546), (468, 542, 603, 601), (543, 602, 603, 542), (462, 544, 602, 597), (395, 595, 600, 423), (392, 596, 599, 417), (417, 599, 598, 391), (423, 600, 597, 394), (664, 665, 604, 594), (610, 606, 609, 608), (611, 607, 606, 610), (452, 608, 609, 400), (457, 610, 608, 452), (400, 609, 606, 424), (396, 613, 619, 594), (476, 616, 618, 601), (460, 617, 616, 476), (393, 614, 613, 396), (458, 612, 617, 460), (601, 618, 615, 468), (664, 666, 612, 458), (468, 615, 614, 393), (628, 625, 624, 635), (630, 627, 623, 634), (633, 622, 627, 630), (632, 621, 625, 628), (631, 620, 622, 633), (634, 623, 626, 629), (668, 667, 620, 631), (629, 626, 621, 632), (645, 629, 632, 648), (670, 668, 631, 647), (650, 634, 629, 645), (647, 631, 633, 649), (648, 632, 628, 644), (649, 633, 630, 646), (646, 630, 634, 650), (644, 628, 635, 651), (653, 643, 639, 652), (671, 669, 636, 654), (654, 636, 638, 656), (656, 638, 643, 653), (657, 641, 640, 655), (659, 642, 637, 658), (652, 639, 642, 659), (658, 637, 641, 657), (613, 644, 651, 619), (616, 646, 650, 618), (617, 649, 646, 616), (614, 648, 644, 613), (612, 647, 649, 617), (618, 650, 645, 615), (666, 670, 647, 612), (615, 645, 648, 614), (621, 658, 657, 625), (623, 652, 659, 626), (626, 659, 658, 621), (625, 657, 655, 624), (622, 656, 653, 627), (620, 654, 656, 622), (667, 671, 654, 620), (627, 653, 652, 623), (624, 655, 671, 667), (619, 651, 670, 666), (655, 640, 669, 671), (651, 635, 668, 670), (635, 624, 667, 668), (594, 619, 666, 664), (458, 548, 665, 664), (596, 605, 663, 660), (604, 665, 663, 605), (596, 660, 662, 599), (599, 662, 661, 598), (669, 680, 672, 636), (640, 676, 680, 669), (637, 673, 677, 641), (641, 677, 676, 640), (642, 678, 673, 637), (636, 672, 674, 638), (643, 679, 675, 639), (639, 675, 678, 642), (638, 674, 679, 643), (675, 681, 673, 678), (675, 679, 674, 681), (681, 687, 684, 673), (673, 684, 683, 677), (686, 692, 691, 685), (685, 691, 693, 687), (672, 686, 685, 674), (676, 682, 686, 672), (677, 683, 682, 676), (674, 685, 687, 681), (688, 689, 690, 693), (691, 692, 688, 693), (683, 689, 688, 682), (687, 693, 690, 684), (684, 690, 689, 683), (682, 688, 692, 686)])
_uv = me_cube.uv_layers.new(name='UVMap')
_uv.uv.foreach_set('vector', [0.4375, 1.0, 0.375, 0.375, 0.4062, 0.375, 0.4375, 0.375, 0.5, 0.375, 0.5, 0.375, 0.5, 1.0, 0.375, 0.4375, 0.5, 0.4375, 0.5, 0.4375, 0.5, 0.5, 0.375, 0.5, 0.5, 0.375, 0.625, 0.375, 0.625, 0.4375, 0.5, 0.4375, 0.125, 0.7188, 0.125, 0.75, 0.125, 0.75, 0.125, 0.7188, 0.3125, 0.7188, 0.375, 0.7187, 0.375, 0.75, 0.3125, 0.75, 0.375, 0.375, 0.5, 0.375, 0.5, 0.4375, 0.375, 0.4375, 0.5, 0.5, 0.625, 0.5, 0.625, 0.625, 0.5, 0.625, 0.5, 0.4375, 0.375, 0.4375, 0.375, 0.4375, 0.5, 0.4375, 0.4375, 1.0, 0.5, 1.0, 0.5, 1.0, 0.4375, 1.0, 0.375, 0.25, 0.375, 0.375, 0.375, 0.375, 0.375, 0.25, 0.5625, 0.25, 0.625, 0.25, 0.625, 0.375, 0.5625, 0.375, 0.375, 0.2188, 0.5, 0.2188, 0.5, 0.25, 0.375, 0.25, 0.4375, 0.25, 0.5, 0.25, 0.5, 0.375, 0.4375, 0.375, 0.375, 0.5, 0.5, 0.5, 0.5, 0.625, 0.375, 0.625, 0.1875, 0.7188, 0.25, 0.7188, 0.25, 0.75, 0.1875, 0.75, 0.5, 0.375, 0.625, 0.375, 0.625, 0.375, 0.5, 0.375, 0.625, 0.375, 0.5, 0.375, 0.5, 0.375, 0.625, 0.375, 0.625, 0.4375, 0.5, 0.4375, 0.5, 0.4375, 0.625, 0.4375, 0.5, 0.25, 0.5625, 0.25, 0.5625, 0.25, 0.5, 0.25, 0.5, 0.375, 0.625, 0.375, 0.625, 0.375, 0.5, 0.375, 0.375, 0.375, 0.5, 0.375, 0.5, 0.375, 0.375, 0.375, 0.5, 0.375, 0.375, 0.375, 0.375, 0.375, 0.5, 0.375, 0.375, 0.375, 0.5, 0.375, 0.5, 0.375, 0.375, 0.375, 0.5, 0.25, 0.5, 0.25, 0.5, 0.25, 0.5, 0.25, 0.5, 1.0, 0.5, 1.0, 0.5, 1.0, 0.5, 1.0, 0.5, 0.25, 0.5, 0.25, 0.5, 0.25, 0.5, 0.25, 0.625, 0.375, 0.5, 0.375, 0.5, 0.375, 0.625, 0.375, 0.5, 1.0, 0.5, 1.0, 0.5, 1.0, 0.5, 1.0, 0.5, 0.375, 0.375, 0.375, 0.375, 0.375, 0.5, 0.375, 0.625, 1.0, 0.625, 0.875, 0.375, 0.75, 0.125, 0.625, 0.125, 0.625, 0.125, 0.625, 0.125, 0.6875, 0.125, 0.7188, 0.125, 0.75, 0.375, 0.5, 0.375, 0.625, 0.375, 0.625, 0.375, 0.5, 0.375, 0.5, 0.375, 0.625, 0.375, 0.875, 0.375, 1.0, 0.375, 0.75, 0.375, 0.5, 0.375, 0.5, 0.375, 0.25, 0.375, 0.375, 0.5, 1.0, 0.625, 1.0, 0.5, 0.625, 0.375, 0.25, 0.375, 0.25, 0.375, 0.4375, 0.375, 0.5, 0.375, 0.5, 0.4375, 1.0, 0.5, 1.0, 0.5, 1.0, 0.375, 0.4375, 0.375, 0.5, 0.375, 1.0, 0.4375, 1.0, 0.5, 1.0, 0.5, 1.0, 0.5, 1.0, 0.5, 1.0, 0.625, 0.4375, 0.625, 0.5, 0.5, 0.5, 0.5, 0.4375, 0.5, 0.4375, 0.5625, 0.25, 0.625, 0.375, 0.5, 0.375, 0.5, 0.375, 0.5, 0.3125, 0.5, 0.25, 0.0, 0.0, 0.625, 0.625, 0.625, 0.5, 0.0, 0.0, 0.5, 0.375, 0.625, 0.375, 0.625, 0.375, 0.5, 0.375, 0.375, 0.375, 0.375, 0.375, 0.5, 1.0, 0.5, 1.0, 0.5, 1.0, 0.5, 1.0, 0.5, 0.625, 0.625, 1.0, 0.625, 1.0, 0.5, 0.625, 0.375, 0.75, 0.625, 0.875, 0.625, 0.875, 0.375, 0.75, 0.375, 0.75, 0.375, 1.0, 0.375, 1.0, 0.375, 0.75, 0.5, 1.0, 0.4375, 1.0, 0.4375, 1.0, 0.5, 1.0, 0.5, 1.0, 0.4375, 1.0, 0.4375, 1.0, 0.5, 1.0, 0.375, 0.75, 0.625, 0.875, 0.625, 0.875, 0.375, 0.75, 0.375, 0.75, 0.375, 1.0, 0.375, 1.0, 0.375, 0.75, 0.5, 1.0, 0.5, 1.0, 0.5, 1.0, 0.5, 1.0, 0.5, 1.0, 0.5, 1.0, 0.5, 1.0, 0.5, 1.0, 0.5, 1.0, 0.4375, 1.0, 0.4375, 1.0, 0.5, 1.0, 0.125, 0.625, 0.375, 0.75, 0.375, 0.75, 0.125, 0.625, 0.375, 0.75, 0.375, 1.0, 0.375, 1.0, 0.375, 0.75, 0.5, 1.0, 0.5, 1.0, 0.5, 1.0, 0.5, 1.0, 0.5, 0.625, 0.625, 1.0, 0.625, 1.0, 0.5, 0.625, 0.4375, 1.0, 0.5, 1.0, 0.5, 1.0, 0.4375, 1.0, 0.375, 0.5, 0.375, 0.75, 0.375, 0.75, 0.375, 0.5, 0.375, 1.0, 0.375, 0.75, 0.375, 0.75, 0.375, 1.0, 0.5, 1.0, 0.5, 1.0, 0.5, 1.0, 0.5, 1.0, 0.375, 0.75, 0.375, 1.0, 0.375, 1.0, 0.375, 0.75, 0.5, 1.0, 0.4375, 1.0, 0.4375, 1.0, 0.5, 1.0, 0.375, 0.75, 0.625, 0.875, 0.625, 0.875, 0.375, 0.75, 0.375, 0.75, 0.375, 1.0, 0.375, 1.0, 0.375, 0.75, 0.5, 1.0, 0.5, 1.0, 0.5, 1.0, 0.5, 1.0, 0.5, 0.625, 0.625, 1.0, 0.625, 1.0, 0.5, 0.625, 0.375, 0.5, 0.375, 0.75, 0.375, 0.75, 0.375, 0.5, 0.375, 0.75, 0.125, 0.625, 0.125, 0.625, 0.375, 0.75, 0.375, 0.5, 0.375, 0.75, 0.375, 0.75, 0.375, 0.5, 0.375, 0.5, 0.375, 0.75, 0.375, 0.75, 0.375, 0.5, 0.375, 0.5, 0.375, 0.75, 0.375, 0.75, 0.375, 0.5, 0.125, 0.625, 0.375, 0.75, 0.375, 0.75, 0.125, 0.625, 0.5, 0.625, 0.375, 0.25, 0.375, 0.25, 0.5, 0.625, 0.375, 0.75, 0.125, 0.625, 0.125, 0.625, 0.375, 0.75, 0.125, 0.625, 0.375, 0.75, 0.375, 0.75, 0.125, 0.625, 0.125, 0.625, 0.375, 0.75, 0.375, 0.75, 0.125, 0.625, 0.375, 0.75, 0.375, 0.75, 0.375, 1.0, 0.25, 0.8125, 0.5, 1.0, 0.4375, 1.0, 0.4375, 1.0, 0.5, 1.0, 0.375, 0.75, 0.375, 0.75, 0.375, 0.75, 0.375, 0.75, 0.375, 0.5, 0.375, 0.75, 0.375, 0.75, 0.375, 0.5, 0.375, 0.75, 0.625, 0.875, 0.625, 0.875, 0.375, 0.75, 0.5, 1.0, 0.5, 1.0, 0.5, 1.0, 0.5, 1.0, 0.5, 0.625, 0.625, 1.0, 0.625, 1.0, 0.5, 0.625, 0.375, 0.75, 0.625, 0.875, 0.625, 0.875, 0.375, 0.75, 0.5, 1.0, 0.5, 1.0, 0.5, 1.0, 0.5, 1.0, 0.375, 0.5, 0.375, 0.75, 0.375, 0.75, 0.375, 0.5, 0.375, 0.75, 0.375, 0.75, 0.375, 0.75, 0.375, 0.75, 0.5, 1.0, 0.4375, 1.0, 0.4375, 1.0, 0.5, 1.0, 0.5, 0.625, 0.625, 1.0, 0.625, 1.0, 0.5, 0.625, 0.5, 1.0, 0.4375, 1.0, 0.4375, 1.0, 0.5, 1.0, 0.5, 0.625, 0.625, 1.0, 0.625, 1.0, 0.5, 0.625, 0.375, 0.75, 0.625, 0.875, 0.625, 0.875, 0.375, 0.75, 0.5, 1.0, 0.5, 1.0, 0.5, 1.0, 0.5, 1.0, 0.375, 0.5, 0.375, 0.75, 0.375, 0.75, 0.375, 0.5, 0.375, 0.75, 0.375, 0.75, 0.375, 0.75, 0.375, 0.75, 0.375, 0.75, 0.375, 0.75, 0.375, 0.75, 0.375, 0.75, 0.375, 0.75, 0.375, 0.75, 0.375, 0.75, 0.375, 0.75, 0.375, 0.75, 0.375, 0.75, 0.375, 0.75, 0.375, 0.75, 0.375, 0.75, 0.375, 0.75, 0.25, 0.8125, 0.125, 0.625, 0.375, 0.75, 0.125, 0.625, 0.125, 0.625, 0.375, 0.75, 0.375, 0.5, 0.375, 0.75, 0.375, 0.75, 0.375, 0.5, 0.5, 1.0, 0.5, 1.0, 0.5, 1.0, 0.5, 1.0, 0.625, 1.0, 0.5, 0.625, 0.5, 0.625, 0.625, 1.0, 0.375, 0.75, 0.375, 1.0, 0.375, 1.0, 0.375, 0.75, 0.375, 0.75, 0.625, 0.875, 0.625, 0.875, 0.375, 0.75, 0.5, 1.0, 0.4375, 1.0, 0.4375, 1.0, 0.5, 1.0, 0.5, 1.0, 0.5, 1.0, 0.5, 1.0, 0.5, 1.0, 0.375, 0.75, 0.625, 0.875, 0.625, 0.875, 0.375, 0.75, 0.375, 0.75, 0.375, 1.0, 0.375, 1.0, 0.375, 0.75, 0.375, 0.5, 0.375, 0.75, 0.375, 0.75, 0.375, 0.5, 0.125, 0.625, 0.375, 0.75, 0.375, 0.75, 0.125, 0.625, 0.625, 0.875, 0.625, 0.875, 0.625, 0.875, 0.625, 0.875, 0.375, 0.25, 0.5, 0.625, 0.5, 0.625, 0.375, 0.25, 0.375, 0.25, 0.5, 0.625, 0.5, 0.625, 0.375, 0.25, 0.375, 0.25, 0.5, 0.625, 0.5, 0.625, 0.375, 0.25, 0.375, 0.25, 0.5, 0.625, 0.5, 0.625, 0.375, 0.25, 0.375, 0.25, 0.5, 0.625, 0.5, 0.625, 0.375, 0.25, 0.5, 1.0, 0.4375, 1.0, 0.4375, 1.0, 0.5, 1.0, 0.375, 0.25, 0.5, 0.625, 0.5, 0.625, 0.375, 0.25, 0.625, 1.0, 0.5, 0.625, 0.5, 0.625, 0.625, 1.0, 0.375, 0.25, 0.5, 0.625, 0.5, 0.625, 0.375, 0.25, 0.5, 0.25, 0.5625, 0.25, 0.5625, 0.375, 0.5, 0.375, 0.25, 0.7188, 0.3125, 0.7188, 0.3125, 0.75, 0.25, 0.75, 0.25, 0.625, 0.3125, 0.625, 0.3125, 0.6875, 0.25, 0.6875, 0.1875, 0.625, 0.25, 0.625, 0.25, 0.6875, 0.1875, 0.6875, 0.375, 0.125, 0.5, 0.125, 0.5, 0.1875, 0.375, 0.1875, 0.3125, 0.625, 0.375, 0.625, 0.375, 0.6875, 0.3125, 0.6875, 0.125, 0.625, 0.125, 0.6875, 0.125, 0.6875, 0.125, 0.625, 0.3125, 0.6875, 0.3125, 0.7188, 0.3125, 0.7188, 0.3125, 0.6875, 0.1875, 0.6875, 0.25, 0.6875, 0.25, 0.7188, 0.1875, 0.7188, 0.375, 0.1875, 0.5, 0.1875, 0.5, 0.2188, 0.375, 0.2188, 0.3125, 0.6875, 0.375, 0.6875, 0.375, 0.7187, 0.3125, 0.7188, 0.125, 0.6875, 0.125, 0.7188, 0.125, 0.7188, 0.125, 0.6875, 0.25, 0.6875, 0.3125, 0.6875, 0.3125, 0.7188, 0.25, 0.7188, 0.25, 0.6875, 0.3125, 0.6875, 0.3125, 0.6875, 0.25, 0.6875, 0.3125, 0.7188, 0.25, 0.7188, 0.25, 0.7188, 0.3125, 0.7188, 0.25, 0.7188, 0.25, 0.6875, 0.25, 0.6875, 0.25, 0.7188, 0.1563, 0.6875, 0.1875, 0.6875, 0.1875, 0.7188, 0.1562, 0.7188, 0.1875, 0.6875, 0.1563, 0.6875, 0.1563, 0.6875, 0.1875, 0.6875, 0.1562, 0.7188, 0.1875, 0.7188, 0.1875, 0.75, 0.1562, 0.75, 0.4062, 0.25, 0.4375, 0.25, 0.4375, 0.375, 0.4062, 0.375, 0.375, 0.25, 0.4062, 0.25, 0.4062, 0.375, 0.375, 0.375, 0.125, 0.7188, 0.1562, 0.7188, 0.1562, 0.75, 0.125, 0.75, 0.125, 0.625, 0.1562, 0.625, 0.1563, 0.6875, 0.125, 0.6875, 0.125, 0.6875, 0.1563, 0.6875, 0.1562, 0.7188, 0.125, 0.7188, 0.1562, 0.625, 0.1875, 0.625, 0.1875, 0.6875, 0.1563, 0.6875, 0.1875, 0.625, 0.1875, 0.6875, 0.1875, 0.6875, 0.1875, 0.625, 0.1563, 0.6875, 0.1562, 0.625, 0.1562, 0.625, 0.1563, 0.6875, 0.5, 1.0, 0.5, 1.0, 0.5, 1.0, 0.5, 1.0, 0.375, 0.5, 0.375, 0.75, 0.375, 0.75, 0.375, 0.5, 0.375, 0.75, 0.375, 0.75, 0.375, 0.75, 0.375, 0.75, 0.375, 0.75, 0.375, 0.75, 0.375, 0.75, 0.375, 0.75, 0.5, 1.0, 0.4375, 1.0, 0.4375, 1.0, 0.5, 1.0, 0.375, 0.25, 0.5, 0.625, 0.5, 0.625, 0.375, 0.25, 0.5, 0.625, 0.625, 1.0, 0.625, 1.0, 0.5, 0.625, 0.375, 0.75, 0.625, 0.875, 0.625, 0.875, 0.375, 0.75, 0.375, 0.75, 0.625, 0.875, 0.625, 0.875, 0.375, 0.75, 0.375, 0.25, 0.5, 0.625, 0.5, 0.625, 0.375, 0.25, 0.5, 1.0, 0.5, 1.0, 0.5, 1.0, 0.5, 1.0, 0.375, 0.5, 0.375, 0.75, 0.375, 0.75, 0.375, 0.5, 0.5, 0.625, 0.625, 1.0, 0.625, 1.0, 0.5, 0.625, 0.375, 0.75, 0.375, 0.75, 0.375, 0.75, 0.375, 0.75, 0.5, 1.0, 0.4375, 1.0, 0.4375, 1.0, 0.5, 1.0, 0.375, 0.75, 0.375, 0.75, 0.375, 0.75, 0.375, 0.75, 0.5, 1.0, 0.5, 1.0, 0.5, 1.0, 0.5, 1.0, 0.375, 0.75, 0.375, 0.75, 0.375, 0.75, 0.375, 0.75, 0.375, 0.75, 0.625, 0.875, 0.625, 0.875, 0.375, 0.75, 0.375, 0.25, 0.5, 0.625, 0.5, 0.625, 0.375, 0.25, 0.375, 0.75, 0.375, 0.75, 0.375, 0.75, 0.375, 0.75, 0.5, 0.625, 0.5, 0.625, 0.5, 0.625, 0.5, 0.625, 0.375, 0.75, 0.375, 0.75, 0.375, 0.75, 0.375, 0.75, 0.375, 0.75, 0.375, 0.75, 0.375, 0.75, 0.375, 0.75, 0.375, 0.25, 0.5, 0.625, 0.5, 0.625, 0.375, 0.25, 0.5, 1.0, 0.4375, 1.0, 0.4375, 1.0, 0.5, 1.0, 0.5, 1.0, 0.5, 1.0, 0.5, 1.0, 0.5, 1.0, 0.5, 0.625, 0.625, 1.0, 0.625, 1.0, 0.5, 0.625, 0.375, 0.25, 0.5, 0.625, 0.5, 0.625, 0.375, 0.25, 0.375, 0.25, 0.5, 0.625, 0.5, 0.625, 0.375, 0.25, 0.625, 0.875, 0.625, 0.875, 0.625, 0.875, 0.625, 0.875, 0.4375, 1.0, 0.5, 1.0, 0.5, 1.0, 0.4375, 1.0, 0.5, 0.625, 0.375, 0.25, 0.375, 0.25, 0.5, 0.625, 0.5, 0.625, 0.625, 1.0, 0.625, 1.0, 0.5, 0.625, 0.375, 0.5, 0.375, 0.5, 0.375, 0.5, 0.375, 0.5, 0.375, 0.25, 0.5, 0.625, 0.5, 0.625, 0.375, 0.25, 0.5, 0.625, 0.5, 0.625, 0.5, 0.625, 0.5, 0.625, 0.375, 0.25, 0.5, 0.625, 0.5, 0.625, 0.375, 0.25, 0.5, 0.625, 0.375, 0.25, 0.375, 0.25, 0.5, 0.625, 0.5, 1.0, 0.4375, 1.0, 0.4375, 1.0, 0.5, 1.0, 0.5, 1.0, 0.4375, 1.0, 0.4375, 1.0, 0.5, 1.0, 0.4375, 1.0, 0.5, 1.0, 0.5, 1.0, 0.4375, 1.0, 0.375, 0.5, 0.375, 0.5, 0.375, 0.5, 0.375, 0.5, 0.5, 0.625, 0.625, 1.0, 0.625, 1.0, 0.5, 0.625, 0.5, 1.0, 0.5, 1.0, 0.5, 1.0, 0.5, 1.0, 0.5, 1.0, 0.5, 1.0, 0.5, 1.0, 0.5, 1.0, 0.5, 1.0, 0.5, 1.0, 0.5, 1.0, 0.5, 1.0, 0.5, 0.625, 0.5, 0.625, 0.5, 0.625, 0.5, 0.625, 0.5, 0.625, 0.625, 1.0, 0.625, 1.0, 0.5, 0.625, 0.5, 1.0, 0.4375, 1.0, 0.4375, 1.0, 0.5, 1.0, 0.375, 0.75, 0.625, 0.875, 0.625, 0.875, 0.375, 0.75, 0.375, 0.75, 0.375, 1.0, 0.375, 1.0, 0.375, 0.75, 0.5, 1.0, 0.5, 1.0, 0.5, 1.0, 0.5, 1.0, 0.5, 0.625, 0.625, 1.0, 0.625, 1.0, 0.5, 0.625, 0.375, 0.5, 0.375, 0.75, 0.375, 0.75, 0.375, 0.5, 0.125, 0.625, 0.375, 0.75, 0.375, 0.75, 0.125, 0.625, 0.375, 0.25, 0.5, 0.625, 0.5, 0.625, 0.375, 0.25, 0.375, 0.25, 0.5, 0.625, 0.5, 0.625, 0.375, 0.25, 0.5, 0.625, 0.625, 1.0, 0.625, 1.0, 0.5, 0.625, 0.125, 0.625, 0.375, 0.75, 0.375, 0.75, 0.125, 0.625, 0.375, 0.75, 0.625, 0.875, 0.625, 0.875, 0.375, 0.75, 0.625, 1.0, 0.5, 0.625, 0.5, 0.625, 0.625, 1.0, 0.5, 1.0, 0.5, 1.0, 0.5, 1.0, 0.5, 1.0, 0.625, 0.875, 0.375, 0.75, 0.375, 0.75, 0.625, 0.875, 0.375, 0.75, 0.375, 0.5, 0.375, 0.5, 0.375, 0.75, 0.5, 0.625, 0.625, 0.875, 0.625, 0.875, 0.5, 0.625, 0.375, 0.75, 0.375, 0.75, 0.375, 0.75, 0.625, 0.875, 0.5, 0.625, 0.625, 1.0, 0.5, 1.0, 0.4375, 1.0, 0.375, 0.75, 0.375, 0.75, 0.375, 0.75, 0.375, 0.75, 0.625, 0.875, 0.375, 0.75, 0.375, 0.75, 0.625, 0.875, 0.375, 0.75, 0.375, 0.75, 0.375, 0.75, 0.375, 0.75, 0.5, 1.0, 0.4375, 1.0, 0.4375, 1.0, 0.5, 1.0, 0.5, 0.625, 0.5, 0.625, 0.5, 0.625, 0.5, 0.625, 0.375, 0.5, 0.375, 0.75, 0.375, 0.75, 0.375, 0.5, 0.5, 0.625, 0.625, 1.0, 0.625, 1.0, 0.5, 0.625, 0.375, 0.75, 0.375, 0.75, 0.375, 0.75, 0.375, 0.75, 0.375, 0.75, 0.625, 0.875, 0.625, 0.875, 0.375, 0.75, 0.625, 0.875, 0.375, 0.75, 0.375, 0.75, 0.625, 0.875, 0.375, 0.75, 0.625, 0.875, 0.625, 0.875, 0.375, 0.75, 0.375, 0.25, 0.375, 0.25, 0.375, 0.25, 0.375, 0.25, 0.125, 0.625, 0.375, 0.75, 0.375, 0.75, 0.125, 0.625, 0.375, 0.75, 0.375, 0.75, 0.375, 0.75, 0.375, 0.75, 0.125, 0.625, 0.375, 0.75, 0.375, 0.75, 0.125, 0.625, 0.375, 0.5, 0.375, 0.5, 0.375, 0.5, 0.375, 0.5, 0.5, 1.0, 0.4375, 1.0, 0.4375, 1.0, 0.5, 1.0, 0.5, 0.625, 0.5, 0.625, 0.5, 0.625, 0.5, 0.625, 0.375, 0.25, 0.5, 0.625, 0.5, 0.625, 0.375, 0.25, 0.625, 0.875, 0.625, 0.875, 0.625, 0.875, 0.625, 0.875, 0.125, 0.625, 0.375, 0.75, 0.375, 0.75, 0.125, 0.625, 0.375, 0.5, 0.375, 0.75, 0.375, 0.75, 0.375, 0.5, 0.375, 0.75, 0.375, 1.0, 0.375, 1.0, 0.375, 0.75, 0.375, 0.75, 0.625, 0.875, 0.625, 0.875, 0.375, 0.75, 0.5, 1.0, 0.5, 1.0, 0.5, 1.0, 0.5, 1.0, 0.375, 0.75, 0.625, 0.875, 0.625, 0.875, 0.375, 0.75, 0.125, 0.625, 0.375, 0.75, 0.375, 0.75, 0.125, 0.625, 0.375, 0.25, 0.375, 0.25, 0.375, 0.25, 0.375, 0.25, 0.375, 0.75, 0.625, 0.875, 0.625, 0.875, 0.375, 0.75, 0.625, 0.875, 0.375, 0.75, 0.375, 0.75, 0.625, 0.875, 0.5, 1.0, 0.5, 1.0, 0.5, 1.0, 0.5, 1.0, 0.5, 0.625, 0.5, 0.625, 0.5, 0.625, 0.5, 0.625, 0.625, 1.0, 0.5, 0.625, 0.5, 0.625, 0.625, 1.0, 0.5, 1.0, 0.5, 1.0, 0.5, 1.0, 0.5, 1.0, 0.5, 1.0, 0.5, 1.0, 0.5, 1.0, 0.5, 1.0, 0.5, 0.625, 0.5, 0.625, 0.5, 0.625, 0.5, 0.625, 0.5, 1.0, 0.5, 1.0, 0.5, 1.0, 0.5, 1.0, 0.5, 0.625, 0.625, 1.0, 0.625, 1.0, 0.5, 0.625, 0.5, 1.0, 0.5, 1.0, 0.5, 1.0, 0.5, 1.0, 0.5, 0.625, 0.5, 0.625, 0.5, 0.625, 0.5, 0.625, 0.625, 1.0, 0.5, 0.625, 0.5, 0.625, 0.625, 1.0, 0.5, 1.0, 0.5, 1.0, 0.5, 1.0, 0.5, 1.0, 0.5, 1.0, 0.5, 1.0, 0.5, 1.0, 0.5, 1.0, 0.5, 0.625, 0.5, 0.625, 0.5, 0.625, 0.5, 0.625, 0.5, 1.0, 0.5, 1.0, 0.5, 1.0, 0.5, 1.0, 0.5, 0.625, 0.625, 1.0, 0.625, 1.0, 0.5, 0.625, 0.5, 0.625, 0.625, 1.0, 0.625, 1.0, 0.5, 0.625, 0.5, 1.0, 0.5, 1.0, 0.5, 1.0, 0.5, 1.0, 0.5, 0.625, 0.5, 0.625, 0.5, 0.625, 0.5, 0.625, 0.5, 1.0, 0.5, 1.0, 0.5, 1.0, 0.5, 1.0, 0.5, 1.0, 0.5, 1.0, 0.5, 1.0, 0.5, 1.0, 0.625, 1.0, 0.5, 0.625, 0.5, 0.625, 0.625, 1.0, 0.5, 0.625, 0.5, 0.625, 0.5, 0.625, 0.5, 0.625, 0.5, 1.0, 0.5, 1.0, 0.5, 1.0, 0.5, 1.0, 0.5, 0.625, 0.5, 0.625, 0.5, 0.625, 0.5, 0.625, 0.5, 1.0, 0.5, 1.0, 0.5, 1.0, 0.5, 1.0, 0.5, 1.0, 0.5, 1.0, 0.5, 1.0, 0.5, 1.0, 0.625, 1.0, 0.5, 0.625, 0.5, 0.625, 0.625, 1.0, 0.5, 1.0, 0.5, 1.0, 0.5, 1.0, 0.5, 1.0, 0.5, 0.625, 0.625, 1.0, 0.625, 1.0, 0.5, 0.625, 0.5, 0.625, 0.5, 0.625, 0.5, 0.625, 0.5, 0.625, 0.5, 1.0, 0.5, 1.0, 0.5, 1.0, 0.5, 1.0, 0.5, 1.0, 0.5, 1.0, 0.5, 1.0, 0.5, 1.0, 0.5, 0.625, 0.5, 0.625, 0.5, 0.625, 0.5, 0.625, 0.625, 1.0, 0.5, 0.625, 0.5, 0.625, 0.625, 1.0, 0.5, 1.0, 0.5, 1.0, 0.5, 1.0, 0.5, 1.0, 0.5, 1.0, 0.5, 1.0, 0.5, 1.0, 0.5, 1.0, 0.5, 0.625, 0.5, 0.625, 0.5, 0.625, 0.5, 0.625, 0.5, 1.0, 0.5, 1.0, 0.5, 1.0, 0.5, 1.0, 0.5, 0.625, 0.625, 1.0, 0.625, 1.0, 0.5, 0.625, 0.5, 1.0, 0.5, 1.0, 0.5, 1.0, 0.5, 1.0, 0.5, 0.625, 0.5, 0.625, 0.5, 0.625, 0.5, 0.625, 0.5, 0.625, 0.625, 1.0, 0.625, 1.0, 0.5, 0.625, 0.5, 1.0, 0.5, 1.0, 0.5, 1.0, 0.5, 1.0, 0.625, 1.0, 0.5, 0.625, 0.5, 0.625, 0.625, 1.0, 0.5, 1.0, 0.5, 1.0, 0.5, 1.0, 0.5, 1.0, 0.5, 1.0, 0.5, 1.0, 0.5, 1.0, 0.5, 1.0, 0.5, 0.625, 0.5, 0.625, 0.5, 0.625, 0.5, 0.625, 0.5, 1.0, 0.5, 1.0, 0.5, 1.0, 0.5, 1.0, 0.5, 1.0, 0.5, 1.0, 0.5, 1.0, 0.5, 1.0, 0.5, 1.0, 0.5, 1.0, 0.5, 1.0, 0.5, 1.0, 0.5, 1.0, 0.5, 1.0, 0.5, 1.0, 0.5, 1.0, 0.5, 1.0, 0.5, 1.0, 0.5, 1.0, 0.5, 1.0, 0.5, 1.0, 0.5, 1.0, 0.5, 1.0, 0.5, 1.0, 0.5, 1.0, 0.5, 1.0, 0.5, 1.0, 0.5, 1.0, 0.375, 0.5, 0.375, 0.5, 0.375, 0.5, 0.375, 0.5, 0.5, 1.0, 0.4375, 1.0, 0.4375, 1.0, 0.5, 1.0, 0.375, 0.5, 0.375, 0.75, 0.375, 0.75, 0.375, 0.5, 0.375, 0.75, 0.375, 1.0, 0.375, 1.0, 0.375, 0.75, 0.5, 1.0, 0.5, 1.0, 0.5, 1.0, 0.5, 1.0, 0.5, 1.0, 0.5, 1.0, 0.5, 1.0, 0.5, 1.0, 0.5, 1.0, 0.5, 1.0, 0.5, 1.0, 0.5, 1.0, 0.5, 1.0, 0.5, 1.0, 0.5, 1.0, 0.5, 1.0, 0.5, 0.625, 0.625, 1.0, 0.625, 1.0, 0.5, 0.625, 0.5, 1.0, 0.5, 1.0, 0.5, 1.0, 0.5, 1.0, 0.5, 0.625, 0.5, 0.625, 0.5, 0.625, 0.5, 0.625, 0.5, 0.625, 0.5, 0.625, 0.5, 0.625, 0.5, 0.625, 0.625, 1.0, 0.5, 0.625, 0.5, 0.625, 0.625, 1.0, 0.5, 0.625, 0.5, 0.625, 0.625, 1.0, 0.0, 0.0, 0.5, 0.625, 0.0, 0.0, 0.625, 1.0, 0.5, 0.625, 0.0, 0.0, 0.625, 1.0, 0.625, 1.0, 0.0, 0.0, 0.5, 1.0, 0.5, 1.0, 0.5, 1.0, 0.5, 1.0, 0.5, 1.0, 0.5, 1.0, 0.5, 1.0, 0.5, 1.0, 0.625, 1.0, 0.0, 0.0, 0.0, 0.0, 0.625, 1.0, 0.5, 1.0, 0.5, 1.0, 0.5, 1.0, 0.5, 1.0, 0.0, 0.0, 0.0, 0.0, 0.0, 0.0, 0.0, 0.0, 0.5, 1.0, 0.5, 1.0, 0.5, 1.0, 0.5, 1.0, 0.625, 1.0, 0.0, 0.0, 0.0, 0.0, 0.625, 1.0, 0.5, 1.0, 0.0, 0.0, 0.625, 1.0, 0.5, 1.0, 0.625, 1.0, 0.0, 0.0, 0.5, 1.0, 0.5, 1.0, 0.5, 1.0, 0.5, 1.0, 0.5, 1.0, 0.5, 1.0, 0.0, 0.0, 0.625, 1.0, 0.625, 1.0, 0.0, 0.0, 0.5, 1.0, 0.5, 1.0, 0.5, 1.0, 0.5, 1.0, 0.0, 0.0, 0.0, 0.0, 0.0, 0.0, 0.0, 0.0, 0.4375, 1.0, 0.375, 0.5, 0.5, 0.5, 0.5, 0.4375, 0.5, 0.4375, 0.375, 0.4375, 0.5, 1.0, 0.5, 0.375, 0.5, 0.375, 0.4375, 0.375, 0.4062, 0.375, 0.375, 0.375, 0.5, 0.375, 0.5, 0.4375, 0.625, 0.4375, 0.625, 0.375, 0.125, 0.7188, 0.125, 0.7188, 0.125, 0.75, 0.125, 0.75, 0.3125, 0.7188, 0.3125, 0.75, 0.375, 0.75, 0.375, 0.7187, 0.375, 0.375, 0.375, 0.4375, 0.5, 0.4375, 0.5, 0.375, 0.5, 0.5, 0.5, 0.625, 0.625, 0.625, 0.625, 0.5, 0.5, 0.4375, 0.5, 0.4375, 0.375, 0.4375, 0.375, 0.4375, 0.4375, 1.0, 0.4375, 1.0, 0.5, 1.0, 0.5, 1.0, 0.375, 0.25, 0.375, 0.25, 0.375, 0.375, 0.375, 0.375, 0.5625, 0.25, 0.5625, 0.375, 0.625, 0.375, 0.625, 0.25, 0.375, 0.2188, 0.375, 0.25, 0.5, 0.25, 0.5, 0.2188, 0.4375, 0.25, 0.4375, 0.375, 0.5, 0.375, 0.5, 0.25, 0.375, 0.5, 0.375, 0.625, 0.5, 0.625, 0.5, 0.5, 0.1875, 0.7188, 0.1875, 0.75, 0.25, 0.75, 0.25, 0.7188, 0.5, 0.375, 0.5, 0.375, 0.625, 0.375, 0.625, 0.375, 0.625, 0.375, 0.625, 0.375, 0.5, 0.375, 0.5, 0.375, 0.625, 0.4375, 0.625, 0.4375, 0.5, 0.4375, 0.5, 0.4375, 0.5, 0.25, 0.5, 0.25, 0.5625, 0.25, 0.5625, 0.25, 0.5, 0.375, 0.5, 0.375, 0.625, 0.375, 0.625, 0.375, 0.375, 0.375, 0.375, 0.375, 0.5, 0.375, 0.5, 0.375, 0.5, 0.375, 0.5, 0.375, 0.375, 0.375, 0.375, 0.375, 0.375, 0.375, 0.375, 0.375, 0.5, 0.375, 0.5, 0.375, 0.5, 0.25, 0.5, 0.25, 0.5, 0.25, 0.5, 0.25, 0.5, 1.0, 0.5, 1.0, 0.5, 1.0, 0.5, 1.0, 0.5, 0.25, 0.5, 0.25, 0.5, 0.25, 0.5, 0.25, 0.625, 0.375, 0.625, 0.375, 0.5, 0.375, 0.5, 0.375, 0.5, 1.0, 0.5, 1.0, 0.5, 1.0, 0.5, 1.0, 0.5, 0.375, 0.5, 0.375, 0.375, 0.375, 0.375, 0.375, 0.625, 1.0, 0.125, 0.75, 0.125, 0.7188, 0.125, 0.6875, 0.125, 0.625, 0.125, 0.625, 0.125, 0.625, 0.375, 0.75, 0.625, 0.875, 0.375, 0.5, 0.375, 0.5, 0.375, 0.625, 0.375, 0.625, 0.375, 0.5, 0.375, 0.5, 0.375, 0.5, 0.375, 0.75, 0.375, 1.0, 0.375, 0.875, 0.375, 0.625, 0.375, 0.25, 0.375, 0.25, 0.375, 0.25, 0.5, 0.625, 0.625, 1.0, 0.5, 1.0, 0.375, 0.375, 0.375, 0.4375, 0.5, 1.0, 0.5, 1.0, 0.4375, 1.0, 0.375, 0.5, 0.375, 0.5, 0.375, 0.4375, 0.5, 1.0, 0.5, 1.0, 0.5, 1.0, 0.5, 1.0, 0.4375, 1.0, 0.375, 1.0, 0.375, 0.5, 0.625, 0.4375, 0.5, 0.25, 0.5, 0.3125, 0.5, 0.375, 0.5, 0.375, 0.625, 0.375, 0.5625, 0.25, 0.5, 0.4375, 0.5, 0.4375, 0.5, 0.5, 0.625, 0.5, 0.625, 0.625, 0.0, 0.0, 0.0, 0.0, 0.625, 0.5, 0.5, 0.375, 0.375, 0.375, 0.375, 0.375, 0.5, 0.375, 0.625, 0.375, 0.625, 0.375, 0.5, 1.0, 0.5, 1.0, 0.5, 1.0, 0.5, 1.0, 0.5, 0.625, 0.5, 0.625, 0.625, 1.0, 0.625, 1.0, 0.375, 0.75, 0.375, 0.75, 0.625, 0.875, 0.625, 0.875, 0.375, 0.75, 0.375, 0.75, 0.375, 1.0, 0.375, 1.0, 0.5, 1.0, 0.5, 1.0, 0.4375, 1.0, 0.4375, 1.0, 0.5, 1.0, 0.5, 1.0, 0.4375, 1.0, 0.4375, 1.0, 0.375, 0.75, 0.375, 0.75, 0.625, 0.875, 0.625, 0.875, 0.375, 0.75, 0.375, 0.75, 0.375, 1.0, 0.375, 1.0, 0.5, 1.0, 0.5, 1.0, 0.5, 1.0, 0.5, 1.0, 0.5, 1.0, 0.5, 1.0, 0.5, 1.0, 0.5, 1.0, 0.5, 1.0, 0.5, 1.0, 0.4375, 1.0, 0.4375, 1.0, 0.125, 0.625, 0.125, 0.625, 0.375, 0.75, 0.375, 0.75, 0.375, 0.75, 0.375, 0.75, 0.375, 1.0, 0.375, 1.0, 0.5, 1.0, 0.5, 1.0, 0.5, 1.0, 0.5, 1.0, 0.5, 0.625, 0.5, 0.625, 0.625, 1.0, 0.625, 1.0, 0.4375, 1.0, 0.4375, 1.0, 0.5, 1.0, 0.5, 1.0, 0.375, 0.5, 0.375, 0.5, 0.375, 0.75, 0.375, 0.75, 0.375, 1.0, 0.375, 1.0, 0.375, 0.75, 0.375, 0.75, 0.5, 1.0, 0.5, 1.0, 0.5, 1.0, 0.5, 1.0, 0.375, 0.75, 0.375, 0.75, 0.375, 1.0, 0.375, 1.0, 0.5, 1.0, 0.5, 1.0, 0.4375, 1.0, 0.4375, 1.0, 0.375, 0.75, 0.375, 0.75, 0.625, 0.875, 0.625, 0.875, 0.375, 0.75, 0.375, 0.75, 0.375, 1.0, 0.375, 1.0, 0.5, 1.0, 0.5, 1.0, 0.5, 1.0, 0.5, 1.0, 0.5, 0.625, 0.5, 0.625, 0.625, 1.0, 0.625, 1.0, 0.375, 0.5, 0.375, 0.5, 0.375, 0.75, 0.375, 0.75, 0.375, 0.75, 0.375, 0.75, 0.125, 0.625, 0.125, 0.625, 0.375, 0.5, 0.375, 0.5, 0.375, 0.75, 0.375, 0.75, 0.375, 0.5, 0.375, 0.5, 0.375, 0.75, 0.375, 0.75, 0.375, 0.5, 0.375, 0.5, 0.375, 0.75, 0.375, 0.75, 0.125, 0.625, 0.125, 0.625, 0.375, 0.75, 0.375, 0.75, 0.5, 0.625, 0.5, 0.625, 0.375, 0.25, 0.375, 0.25, 0.375, 0.75, 0.375, 0.75, 0.125, 0.625, 0.125, 0.625, 0.125, 0.625, 0.125, 0.625, 0.375, 0.75, 0.375, 0.75, 0.125, 0.625, 0.125, 0.625, 0.375, 0.75, 0.375, 0.75, 0.375, 0.75, 0.25, 0.8125, 0.375, 1.0, 0.375, 0.75, 0.5, 1.0, 0.5, 1.0, 0.4375, 1.0, 0.4375, 1.0, 0.375, 0.75, 0.375, 0.75, 0.375, 0.75, 0.375, 0.75, 0.375, 0.5, 0.375, 0.5, 0.375, 0.75, 0.375, 0.75, 0.375, 0.75, 0.375, 0.75, 0.625, 0.875, 0.625, 0.875, 0.5, 1.0, 0.5, 1.0, 0.5, 1.0, 0.5, 1.0, 0.5, 0.625, 0.5, 0.625, 0.625, 1.0, 0.625, 1.0, 0.375, 0.75, 0.375, 0.75, 0.625, 0.875, 0.625, 0.875, 0.5, 1.0, 0.5, 1.0, 0.5, 1.0, 0.5, 1.0, 0.375, 0.5, 0.375, 0.5, 0.375, 0.75, 0.375, 0.75, 0.375, 0.75, 0.375, 0.75, 0.375, 0.75, 0.375, 0.75, 0.5, 1.0, 0.5, 1.0, 0.4375, 1.0, 0.4375, 1.0, 0.5, 0.625, 0.5, 0.625, 0.625, 1.0, 0.625, 1.0, 0.5, 1.0, 0.5, 1.0, 0.4375, 1.0, 0.4375, 1.0, 0.5, 0.625, 0.5, 0.625, 0.625, 1.0, 0.625, 1.0, 0.375, 0.75, 0.375, 0.75, 0.625, 0.875, 0.625, 0.875, 0.5, 1.0, 0.5, 1.0, 0.5, 1.0, 0.5, 1.0, 0.375, 0.5, 0.375, 0.5, 0.375, 0.75, 0.375, 0.75, 0.375, 0.75, 0.375, 0.75, 0.375, 0.75, 0.375, 0.75, 0.375, 0.75, 0.375, 0.75, 0.375, 0.75, 0.375, 0.75, 0.375, 0.75, 0.375, 0.75, 0.375, 0.75, 0.375, 0.75, 0.375, 0.75, 0.375, 0.75, 0.375, 0.75, 0.375, 0.75, 0.375, 0.75, 0.125, 0.625, 0.25, 0.8125, 0.375, 0.75, 0.375, 0.75, 0.375, 0.75, 0.125, 0.625, 0.125, 0.625, 0.375, 0.5, 0.375, 0.5, 0.375, 0.75, 0.375, 0.75, 0.5, 1.0, 0.5, 1.0, 0.5, 1.0, 0.5, 1.0, 0.625, 1.0, 0.625, 1.0, 0.5, 0.625, 0.5, 0.625, 0.375, 0.75, 0.375, 0.75, 0.375, 1.0, 0.375, 1.0, 0.375, 0.75, 0.375, 0.75, 0.625, 0.875, 0.625, 0.875, 0.5, 1.0, 0.5, 1.0, 0.4375, 1.0, 0.4375, 1.0, 0.5, 1.0, 0.5, 1.0, 0.5, 1.0, 0.5, 1.0, 0.375, 0.75, 0.375, 0.75, 0.625, 0.875, 0.625, 0.875, 0.375, 0.75, 0.375, 0.75, 0.375, 1.0, 0.375, 1.0, 0.375, 0.5, 0.375, 0.5, 0.375, 0.75, 0.375, 0.75, 0.125, 0.625, 0.125, 0.625, 0.375, 0.75, 0.375, 0.75, 0.625, 0.875, 0.625, 0.875, 0.625, 0.875, 0.625, 0.875, 0.375, 0.25, 0.375, 0.25, 0.5, 0.625, 0.5, 0.625, 0.375, 0.25, 0.375, 0.25, 0.5, 0.625, 0.5, 0.625, 0.375, 0.25, 0.375, 0.25, 0.5, 0.625, 0.5, 0.625, 0.375, 0.25, 0.375, 0.25, 0.5, 0.625, 0.5, 0.625, 0.375, 0.25, 0.375, 0.25, 0.5, 0.625, 0.5, 0.625, 0.5, 1.0, 0.5, 1.0, 0.4375, 1.0, 0.4375, 1.0, 0.375, 0.25, 0.375, 0.25, 0.5, 0.625, 0.5, 0.625, 0.625, 1.0, 0.625, 1.0, 0.5, 0.625, 0.5, 0.625, 0.375, 0.25, 0.375, 0.25, 0.5, 0.625, 0.5, 0.625, 0.5, 0.25, 0.5, 0.375, 0.5625, 0.375, 0.5625, 0.25, 0.25, 0.7188, 0.25, 0.75, 0.3125, 0.75, 0.3125, 0.7188, 0.25, 0.625, 0.25, 0.6875, 0.3125, 0.6875, 0.3125, 0.625, 0.1875, 0.625, 0.1875, 0.6875, 0.25, 0.6875, 0.25, 0.625, 0.375, 0.125, 0.375, 0.1875, 0.5, 0.1875, 0.5, 0.125, 0.3125, 0.625, 0.3125, 0.6875, 0.375, 0.6875, 0.375, 0.625, 0.125, 0.625, 0.125, 0.625, 0.125, 0.6875, 0.125, 0.6875, 0.3125, 0.6875, 0.3125, 0.6875, 0.3125, 0.7188, 0.3125, 0.7188, 0.1875, 0.6875, 0.1875, 0.7188, 0.25, 0.7188, 0.25, 0.6875, 0.375, 0.1875, 0.375, 0.2188, 0.5, 0.2188, 0.5, 0.1875, 0.3125, 0.6875, 0.3125, 0.7188, 0.375, 0.7187, 0.375, 0.6875, 0.125, 0.6875, 0.125, 0.6875, 0.125, 0.7188, 0.125, 0.7188, 0.25, 0.6875, 0.25, 0.7188, 0.3125, 0.7188, 0.3125, 0.6875, 0.25, 0.6875, 0.25, 0.6875, 0.3125, 0.6875, 0.3125, 0.6875, 0.3125, 0.7188, 0.3125, 0.7188, 0.25, 0.7188, 0.25, 0.7188, 0.25, 0.7188, 0.25, 0.7188, 0.25, 0.6875, 0.25, 0.6875, 0.1563, 0.6875, 0.1562, 0.7188, 0.1875, 0.7188, 0.1875, 0.6875, 0.1875, 0.6875, 0.1875, 0.6875, 0.1563, 0.6875, 0.1563, 0.6875, 0.1562, 0.7188, 0.1562, 0.75, 0.1875, 0.75, 0.1875, 0.7188, 0.4062, 0.25, 0.4062, 0.375, 0.4375, 0.375, 0.4375, 0.25, 0.375, 0.25, 0.375, 0.375, 0.4062, 0.375, 0.4062, 0.25, 0.125, 0.7188, 0.125, 0.75, 0.1562, 0.75, 0.1562, 0.7188, 0.125, 0.625, 0.125, 0.6875, 0.1563, 0.6875, 0.1562, 0.625, 0.125, 0.6875, 0.125, 0.7188, 0.1562, 0.7188, 0.1563, 0.6875, 0.1562, 0.625, 0.1563, 0.6875, 0.1875, 0.6875, 0.1875, 0.625, 0.1875, 0.625, 0.1875, 0.625, 0.1875, 0.6875, 0.1875, 0.6875, 0.1563, 0.6875, 0.1563, 0.6875, 0.1562, 0.625, 0.1562, 0.625, 0.5, 1.0, 0.5, 1.0, 0.5, 1.0, 0.5, 1.0, 0.375, 0.5, 0.375, 0.5, 0.375, 0.75, 0.375, 0.75, 0.375, 0.75, 0.375, 0.75, 0.375, 0.75, 0.375, 0.75, 0.375, 0.75, 0.375, 0.75, 0.375, 0.75, 0.375, 0.75, 0.5, 1.0, 0.5, 1.0, 0.4375, 1.0, 0.4375, 1.0, 0.375, 0.25, 0.375, 0.25, 0.5, 0.625, 0.5, 0.625, 0.5, 0.625, 0.5, 0.625, 0.625, 1.0, 0.625, 1.0, 0.375, 0.75, 0.375, 0.75, 0.625, 0.875, 0.625, 0.875, 0.375, 0.75, 0.375, 0.75, 0.625, 0.875, 0.625, 0.875, 0.375, 0.25, 0.375, 0.25, 0.5, 0.625, 0.5, 0.625, 0.5, 1.0, 0.5, 1.0, 0.5, 1.0, 0.5, 1.0, 0.375, 0.5, 0.375, 0.5, 0.375, 0.75, 0.375, 0.75, 0.5, 0.625, 0.5, 0.625, 0.625, 1.0, 0.625, 1.0, 0.375, 0.75, 0.375, 0.75, 0.375, 0.75, 0.375, 0.75, 0.5, 1.0, 0.5, 1.0, 0.4375, 1.0, 0.4375, 1.0, 0.375, 0.75, 0.375, 0.75, 0.375, 0.75, 0.375, 0.75, 0.5, 1.0, 0.5, 1.0, 0.5, 1.0, 0.5, 1.0, 0.375, 0.75, 0.375, 0.75, 0.375, 0.75, 0.375, 0.75, 0.375, 0.75, 0.375, 0.75, 0.625, 0.875, 0.625, 0.875, 0.375, 0.25, 0.375, 0.25, 0.5, 0.625, 0.5, 0.625, 0.375, 0.75, 0.375, 0.75, 0.375, 0.75, 0.375, 0.75, 0.5, 0.625, 0.5, 0.625, 0.5, 0.625, 0.5, 0.625, 0.375, 0.75, 0.375, 0.75, 0.375, 0.75, 0.375, 0.75, 0.375, 0.75, 0.375, 0.75, 0.375, 0.75, 0.375, 0.75, 0.375, 0.25, 0.375, 0.25, 0.5, 0.625, 0.5, 0.625, 0.5, 1.0, 0.5, 1.0, 0.4375, 1.0, 0.4375, 1.0, 0.5, 1.0, 0.5, 1.0, 0.5, 1.0, 0.5, 1.0, 0.5, 0.625, 0.5, 0.625, 0.625, 1.0, 0.625, 1.0, 0.375, 0.25, 0.375, 0.25, 0.5, 0.625, 0.5, 0.625, 0.375, 0.25, 0.375, 0.25, 0.5, 0.625, 0.5, 0.625, 0.625, 0.875, 0.625, 0.875, 0.625, 0.875, 0.625, 0.875, 0.4375, 1.0, 0.4375, 1.0, 0.5, 1.0, 0.5, 1.0, 0.5, 0.625, 0.5, 0.625, 0.375, 0.25, 0.375, 0.25, 0.5, 0.625, 0.5, 0.625, 0.625, 1.0, 0.625, 1.0, 0.375, 0.5, 0.375, 0.5, 0.375, 0.5, 0.375, 0.5, 0.375, 0.25, 0.375, 0.25, 0.5, 0.625, 0.5, 0.625, 0.5, 0.625, 0.5, 0.625, 0.5, 0.625, 0.5, 0.625, 0.375, 0.25, 0.375, 0.25, 0.5, 0.625, 0.5, 0.625, 0.5, 0.625, 0.5, 0.625, 0.375, 0.25, 0.375, 0.25, 0.5, 1.0, 0.5, 1.0, 0.4375, 1.0, 0.4375, 1.0, 0.5, 1.0, 0.5, 1.0, 0.4375, 1.0, 0.4375, 1.0, 0.4375, 1.0, 0.4375, 1.0, 0.5, 1.0, 0.5, 1.0, 0.375, 0.5, 0.375, 0.5, 0.375, 0.5, 0.375, 0.5, 0.5, 0.625, 0.5, 0.625, 0.625, 1.0, 0.625, 1.0, 0.5, 1.0, 0.5, 1.0, 0.5, 1.0, 0.5, 1.0, 0.5, 1.0, 0.5, 1.0, 0.5, 1.0, 0.5, 1.0, 0.5, 1.0, 0.5, 1.0, 0.5, 1.0, 0.5, 1.0, 0.5, 0.625, 0.5, 0.625, 0.5, 0.625, 0.5, 0.625, 0.5, 0.625, 0.5, 0.625, 0.625, 1.0, 0.625, 1.0, 0.5, 1.0, 0.5, 1.0, 0.4375, 1.0, 0.4375, 1.0, 0.375, 0.75, 0.375, 0.75, 0.625, 0.875, 0.625, 0.875, 0.375, 0.75, 0.375, 0.75, 0.375, 1.0, 0.375, 1.0, 0.5, 1.0, 0.5, 1.0, 0.5, 1.0, 0.5, 1.0, 0.5, 0.625, 0.5, 0.625, 0.625, 1.0, 0.625, 1.0, 0.375, 0.5, 0.375, 0.5, 0.375, 0.75, 0.375, 0.75, 0.125, 0.625, 0.125, 0.625, 0.375, 0.75, 0.375, 0.75, 0.375, 0.25, 0.375, 0.25, 0.5, 0.625, 0.5, 0.625, 0.375, 0.25, 0.375, 0.25, 0.5, 0.625, 0.5, 0.625, 0.5, 0.625, 0.5, 0.625, 0.625, 1.0, 0.625, 1.0, 0.125, 0.625, 0.125, 0.625, 0.375, 0.75, 0.375, 0.75, 0.375, 0.75, 0.375, 0.75, 0.625, 0.875, 0.625, 0.875, 0.625, 1.0, 0.625, 1.0, 0.5, 0.625, 0.5, 0.625, 0.5, 1.0, 0.5, 1.0, 0.5, 1.0, 0.5, 1.0, 0.625, 0.875, 0.625, 0.875, 0.375, 0.75, 0.375, 0.75, 0.375, 0.75, 0.375, 0.75, 0.375, 0.5, 0.375, 0.5, 0.5, 0.625, 0.5, 0.625, 0.625, 0.875, 0.625, 0.875, 0.375, 0.75, 0.4375, 1.0, 0.5, 1.0, 0.625, 1.0, 0.5, 0.625, 0.625, 0.875, 0.375, 0.75, 0.375, 0.75, 0.375, 0.75, 0.375, 0.75, 0.375, 0.75, 0.375, 0.75, 0.625, 0.875, 0.625, 0.875, 0.375, 0.75, 0.375, 0.75, 0.375, 0.75, 0.375, 0.75, 0.375, 0.75, 0.375, 0.75, 0.5, 1.0, 0.5, 1.0, 0.4375, 1.0, 0.4375, 1.0, 0.5, 0.625, 0.5, 0.625, 0.5, 0.625, 0.5, 0.625, 0.375, 0.5, 0.375, 0.5, 0.375, 0.75, 0.375, 0.75, 0.5, 0.625, 0.5, 0.625, 0.625, 1.0, 0.625, 1.0, 0.375, 0.75, 0.375, 0.75, 0.375, 0.75, 0.375, 0.75, 0.375, 0.75, 0.375, 0.75, 0.625, 0.875, 0.625, 0.875, 0.625, 0.875, 0.625, 0.875, 0.375, 0.75, 0.375, 0.75, 0.375, 0.75, 0.375, 0.75, 0.625, 0.875, 0.625, 0.875, 0.375, 0.25, 0.375, 0.25, 0.375, 0.25, 0.375, 0.25, 0.125, 0.625, 0.125, 0.625, 0.375, 0.75, 0.375, 0.75, 0.375, 0.75, 0.375, 0.75, 0.375, 0.75, 0.375, 0.75, 0.125, 0.625, 0.125, 0.625, 0.375, 0.75, 0.375, 0.75, 0.375, 0.5, 0.375, 0.5, 0.375, 0.5, 0.375, 0.5, 0.5, 1.0, 0.5, 1.0, 0.4375, 1.0, 0.4375, 1.0, 0.5, 0.625, 0.5, 0.625, 0.5, 0.625, 0.5, 0.625, 0.375, 0.25, 0.375, 0.25, 0.5, 0.625, 0.5, 0.625, 0.625, 0.875, 0.625, 0.875, 0.625, 0.875, 0.625, 0.875, 0.125, 0.625, 0.125, 0.625, 0.375, 0.75, 0.375, 0.75, 0.375, 0.5, 0.375, 0.5, 0.375, 0.75, 0.375, 0.75, 0.375, 0.75, 0.375, 0.75, 0.375, 1.0, 0.375, 1.0, 0.375, 0.75, 0.375, 0.75, 0.625, 0.875, 0.625, 0.875, 0.5, 1.0, 0.5, 1.0, 0.5, 1.0, 0.5, 1.0, 0.375, 0.75, 0.375, 0.75, 0.625, 0.875, 0.625, 0.875, 0.125, 0.625, 0.125, 0.625, 0.375, 0.75, 0.375, 0.75, 0.375, 0.25, 0.375, 0.25, 0.375, 0.25, 0.375, 0.25, 0.375, 0.75, 0.375, 0.75, 0.625, 0.875, 0.625, 0.875, 0.625, 0.875, 0.625, 0.875, 0.375, 0.75, 0.375, 0.75, 0.5, 1.0, 0.5, 1.0, 0.5, 1.0, 0.5, 1.0, 0.5, 0.625, 0.5, 0.625, 0.5, 0.625, 0.5, 0.625, 0.625, 1.0, 0.625, 1.0, 0.5, 0.625, 0.5, 0.625, 0.5, 1.0, 0.5, 1.0, 0.5, 1.0, 0.5, 1.0, 0.5, 1.0, 0.5, 1.0, 0.5, 1.0, 0.5, 1.0, 0.5, 0.625, 0.5, 0.625, 0.5, 0.625, 0.5, 0.625, 0.5, 1.0, 0.5, 1.0, 0.5, 1.0, 0.5, 1.0, 0.5, 0.625, 0.5, 0.625, 0.625, 1.0, 0.625, 1.0, 0.5, 1.0, 0.5, 1.0, 0.5, 1.0, 0.5, 1.0, 0.5, 0.625, 0.5, 0.625, 0.5, 0.625, 0.5, 0.625, 0.625, 1.0, 0.625, 1.0, 0.5, 0.625, 0.5, 0.625, 0.5, 1.0, 0.5, 1.0, 0.5, 1.0, 0.5, 1.0, 0.5, 1.0, 0.5, 1.0, 0.5, 1.0, 0.5, 1.0, 0.5, 0.625, 0.5, 0.625, 0.5, 0.625, 0.5, 0.625, 0.5, 1.0, 0.5, 1.0, 0.5, 1.0, 0.5, 1.0, 0.5, 0.625, 0.5, 0.625, 0.625, 1.0, 0.625, 1.0, 0.5, 0.625, 0.5, 0.625, 0.625, 1.0, 0.625, 1.0, 0.5, 1.0, 0.5, 1.0, 0.5, 1.0, 0.5, 1.0, 0.5, 0.625, 0.5, 0.625, 0.5, 0.625, 0.5, 0.625, 0.5, 1.0, 0.5, 1.0, 0.5, 1.0, 0.5, 1.0, 0.5, 1.0, 0.5, 1.0, 0.5, 1.0, 0.5, 1.0, 0.625, 1.0, 0.625, 1.0, 0.5, 0.625, 0.5, 0.625, 0.5, 0.625, 0.5, 0.625, 0.5, 0.625, 0.5, 0.625, 0.5, 1.0, 0.5, 1.0, 0.5, 1.0, 0.5, 1.0, 0.5, 0.625, 0.5, 0.625, 0.5, 0.625, 0.5, 0.625, 0.5, 1.0, 0.5, 1.0, 0.5, 1.0, 0.5, 1.0, 0.5, 1.0, 0.5, 1.0, 0.5, 1.0, 0.5, 1.0, 0.625, 1.0, 0.625, 1.0, 0.5, 0.625, 0.5, 0.625, 0.5, 1.0, 0.5, 1.0, 0.5, 1.0, 0.5, 1.0, 0.5, 0.625, 0.5, 0.625, 0.625, 1.0, 0.625, 1.0, 0.5, 0.625, 0.5, 0.625, 0.5, 0.625, 0.5, 0.625, 0.5, 1.0, 0.5, 1.0, 0.5, 1.0, 0.5, 1.0, 0.5, 1.0, 0.5, 1.0, 0.5, 1.0, 0.5, 1.0, 0.5, 0.625, 0.5, 0.625, 0.5, 0.625, 0.5, 0.625, 0.625, 1.0, 0.625, 1.0, 0.5, 0.625, 0.5, 0.625, 0.5, 1.0, 0.5, 1.0, 0.5, 1.0, 0.5, 1.0, 0.5, 1.0, 0.5, 1.0, 0.5, 1.0, 0.5, 1.0, 0.5, 0.625, 0.5, 0.625, 0.5, 0.625, 0.5, 0.625, 0.5, 1.0, 0.5, 1.0, 0.5, 1.0, 0.5, 1.0, 0.5, 0.625, 0.5, 0.625, 0.625, 1.0, 0.625, 1.0, 0.5, 1.0, 0.5, 1.0, 0.5, 1.0, 0.5, 1.0, 0.5, 0.625, 0.5, 0.625, 0.5, 0.625, 0.5, 0.625, 0.5, 0.625, 0.5, 0.625, 0.625, 1.0, 0.625, 1.0, 0.5, 1.0, 0.5, 1.0, 0.5, 1.0, 0.5, 1.0, 0.625, 1.0, 0.625, 1.0, 0.5, 0.625, 0.5, 0.625, 0.5, 1.0, 0.5, 1.0, 0.5, 1.0, 0.5, 1.0, 0.5, 1.0, 0.5, 1.0, 0.5, 1.0, 0.5, 1.0, 0.5, 0.625, 0.5, 0.625, 0.5, 0.625, 0.5, 0.625, 0.5, 1.0, 0.5, 1.0, 0.5, 1.0, 0.5, 1.0, 0.5, 1.0, 0.5, 1.0, 0.5, 1.0, 0.5, 1.0, 0.5, 1.0, 0.5, 1.0, 0.5, 1.0, 0.5, 1.0, 0.5, 1.0, 0.5, 1.0, 0.5, 1.0, 0.5, 1.0, 0.5, 1.0, 0.5, 1.0, 0.5, 1.0, 0.5, 1.0, 0.5, 1.0, 0.5, 1.0, 0.5, 1.0, 0.5, 1.0, 0.5, 1.0, 0.5, 1.0, 0.5, 1.0, 0.5, 1.0, 0.375, 0.5, 0.375, 0.5, 0.375, 0.5, 0.375, 0.5, 0.5, 1.0, 0.5, 1.0, 0.4375, 1.0, 0.4375, 1.0, 0.375, 0.5, 0.375, 0.5, 0.375, 0.75, 0.375, 0.75, 0.375, 0.75, 0.375, 0.75, 0.375, 1.0, 0.375, 1.0, 0.5, 1.0, 0.5, 1.0, 0.5, 1.0, 0.5, 1.0, 0.5, 1.0, 0.5, 1.0, 0.5, 1.0, 0.5, 1.0, 0.5, 1.0, 0.5, 1.0, 0.5, 1.0, 0.5, 1.0, 0.5, 1.0, 0.5, 1.0, 0.5, 1.0, 0.5, 1.0, 0.5, 0.625, 0.5, 0.625, 0.625, 1.0, 0.625, 1.0, 0.5, 1.0, 0.5, 1.0, 0.5, 1.0, 0.5, 1.0, 0.5, 0.625, 0.5, 0.625, 0.5, 0.625, 0.5, 0.625, 0.5, 0.625, 0.5, 0.625, 0.5, 0.625, 0.5, 0.625, 0.625, 1.0, 0.625, 1.0, 0.5, 0.625, 0.5, 0.625, 0.5, 0.625, 0.0, 0.0, 0.625, 1.0, 0.5, 0.625, 0.5, 0.625, 0.5, 0.625, 0.625, 1.0, 0.0, 0.0, 0.0, 0.0, 0.0, 0.0, 0.625, 1.0, 0.625, 1.0, 0.5, 1.0, 0.5, 1.0, 0.5, 1.0, 0.5, 1.0, 0.5, 1.0, 0.5, 1.0, 0.5, 1.0, 0.5, 1.0, 0.625, 1.0, 0.625, 1.0, 0.0, 0.0, 0.0, 0.0, 0.5, 1.0, 0.5, 1.0, 0.5, 1.0, 0.5, 1.0, 0.0, 0.0, 0.0, 0.0, 0.0, 0.0, 0.0, 0.0, 0.5, 1.0, 0.5, 1.0, 0.5, 1.0, 0.5, 1.0, 0.625, 1.0, 0.625, 1.0, 0.0, 0.0, 0.0, 0.0, 0.5, 1.0, 0.5, 1.0, 0.625, 1.0, 0.0, 0.0, 0.625, 1.0, 0.5, 1.0, 0.5, 1.0, 0.0, 0.0, 0.5, 1.0, 0.5, 1.0, 0.5, 1.0, 0.5, 1.0, 0.0, 0.0, 0.0, 0.0, 0.625, 1.0, 0.625, 1.0, 0.5, 1.0, 0.5, 1.0, 0.5, 1.0, 0.5, 1.0, 0.0, 0.0, 0.0, 0.0, 0.0, 0.0, 0.0, 0.0])
me_cube.materials.append(mat_material)
me_cube.use_remesh_preserve_volume = False
me_cube.use_remesh_preserve_attributes = False
me_cube.use_mirror_vertex_groups = False
me_cube.update()
arm_armature = bpy.data.armatures.new('Armature')  # bones are not reproduced

# ---- objects
ob_cube = bpy.data.objects.new('Cube', me_cube)
ob_armature = bpy.data.objects.new('Armature', arm_armature)

# ---- transforms, parenting, visibility, modifiers, constraints
ob_cube.parent = ob_armature
ob_cube.matrix_parent_inverse = Matrix(((1.667, -0.0, 0.0, -0.0), (-0.0, 1.667, -0.0, 0.0), (0.0, -0.0, 1.667, -0.5), (-0.0, 0.0, -0.0, 1.0)))
ob_cube.location = (0.0, 0.0, 5.7)
ob_cube.scale = (1.0, 1.0, 0.9)
ob_cube.lock_rotations_4d = False
ob_cube.empty_display_type = 'ARROWS'
ob_cube.lineart.crease_threshold = 0.0
_vg = ob_cube.vertex_groups.new(name='Bone')
for _i, _w in zip([55, 56, 57, 58, 59, 61, 70, 71, 72, 76, 77, 78, 97, 102, 103, 104, 105, 106, 110, 112, 116, 122, 186, 192, 193, 196, 197, 198, 199, 200, 201, 202, 203, 204, 205, 208, 209, 228, 229, 232, 234, 240, 241, 242, 243, 397, 398, 399, 400, 401, 402, 403, 404, 406, 407, 409, 413, 418, 419, 424, 425, 426, 445, 446, 452, 453, 454, 455, 456, 457, 459, 462, 465, 469, 475, 544, 550, 551, 554, 555, 556, 557, 558, 559, 560, 561, 562, 564, 567, 568, 569, 572, 573, 590, 591, 592, 593, 597, 600, 606, 607, 608, 609, 610, 611], [0.1468, 0.01842, 0.2061, 0.05208, 0.05959, 0.05447, 0.4641, 0.1606, 0.005254, 0.5205, 0.1713, 0.01031, 0.0416, 0.0003943, 0.1232, 0.0347, 0.04276, 0.1769, 0.03141, 0.04974, 0.06901, 0.06657, 0.008794, 0.01239, 0.02647, 0.0481, 0.006667, 0.3466, 0.08567, 0.0358, 0.1189, 0.398, 0.02395, 0.0007204, 0.1043, 0.01386, 0.1077, 0.05924, 0.1631, 0.001109, 0.0002816, 0.5935, 0.4205, 0.5157, 0.5034, 0.4985, 0.1204, 0.0005182, 0.2025, 0.5666, 0.02077, 0.3682, 0.05092, 0.05898, 0.396, 0.07475, 0.1186, 0.4469, 0.1514, 0.5202, 0.1768, 0.007413, 0.031, 0.136, 0.1225, 0.2154, 0.04826, 0.03228, 0.03953, 0.1767, 0.0415, 0.03098, 0.04961, 0.06187, 0.06554, 0.008485, 0.00921, 0.02413, 0.04592, 0.005509, 0.2974, 0.06612, 0.02618, 0.1171, 0.398, 0.5662, 0.0001327, 0.0926, 0.01848, 0.114, 0.4063, 0.4938, 0.3786, 0.05918, 0.163, 0.176, 0.06115, 0.001046, 0.0002628, 0.5929, 0.6332, 0.4198, 0.5144, 0.503, 0.5504]): _vg.add([_i], _w, 'REPLACE')
_vg = ob_cube.vertex_groups.new(name='Bone.003')
for _i, _w in zip([370, 373, 375, 376, 377, 380, 381, 382, 384, 385, 386, 387, 388, 389, 390, 391, 392, 393, 394, 395, 396, 415, 416, 417, 422, 423, 450, 451, 452, 455, 456, 457, 458, 459, 460, 461, 462, 463, 464, 465, 466, 467, 468, 475, 476, 532, 533, 534, 535, 536, 537, 538, 539, 540, 541, 542, 543, 544, 545, 546, 547, 548, 549, 550, 551, 552, 553, 554, 555, 590, 591, 592, 593, 594, 595, 596, 597, 598, 599, 600, 601, 602, 603, 604, 605, 608, 610, 612, 613, 614, 615, 616, 617, 618, 619, 628, 629, 630, 631, 632, 633, 634, 635, 644, 645, 646, 647, 648, 649, 650, 651, 660, 661, 662, 663, 664, 665, 666, 668, 670], [0.01807, 0.004944, 0.05041, 0.09684, 0.05134, 0.09795, 0.1601, 0.1028, 0.1301, 0.028, 0.1887, 0.386, 0.214, 0.005056, 0.3062, 0.03659, 0.4416, 0.7877, 0.4087, 0.02384, 0.6914, 0.005209, 0.05993, 0.1655, 0.05022, 0.1639, 0.1532, 0.2213, 0.1437, 0.2304, 0.0444, 0.04205, 0.6423, 0.02483, 0.6947, 0.4076, 0.4136, 0.03001, 0.1183, 0.1023, 0.1274, 0.3172, 0.6239, 0.2104, 0.668, 0.3963, 0.3239, 0.3924, 0.4489, 0.3186, 0.5509, 0.4614, 0.5732, 0.6097, 0.4673, 0.5748, 0.4804, 0.489, 0.5958, 0.4902, 0.6247, 0.5941, 0.4641, 0.2453, 0.2915, 0.5321, 0.4721, 0.2658, 0.5209, 0.08102, 0.04044, 0.003734, 0.01807, 0.7065, 0.02636, 0.4094, 0.3942, 0.03645, 0.1424, 0.1317, 0.7195, 0.4859, 0.6021, 0.5998, 0.4766, 0.05641, 0.01621, 0.8097, 0.8579, 0.9247, 0.8487, 0.819, 0.8094, 0.8959, 0.8647, 0.07104, 0.07698, 0.08782, 0.09758, 0.08104, 0.08999, 0.08184, 0.08407, 0.8853, 0.903, 0.8266, 0.7906, 0.8534, 0.6967, 0.9106, 0.8646, 0.4051, 0.03409, 0.1307, 0.4705, 0.6892, 0.5925, 0.8398, 0.09555, 0.8225]): _vg.add([_i], _w, 'REPLACE')
_vg = ob_cube.vertex_groups.new(name='Bone.004')
for _i, _w in zip([460, 617, 620, 621, 622, 623, 624, 625, 626, 627, 628, 629, 630, 631, 632, 633, 634, 635, 644, 645, 646, 647, 648, 649, 650, 651, 653, 654, 667, 668, 670], [0.0192, 0.06132, 0.9035, 0.02152, 0.8394, 0.06722, 0.8255, 0.0803, 0.02382, 0.7731, 0.9226, 0.9118, 0.911, 0.8959, 0.9031, 0.8936, 0.9112, 0.9091, 0.1071, 0.08802, 0.1515, 0.1832, 0.1448, 0.2855, 0.08192, 0.1248, 0.0005201, 0.01352, 0.8879, 0.8976, 0.1604]): _vg.add([_i], _w, 'REPLACE')
_vg = ob_cube.vertex_groups.new(name='Bone.005')
for _i, _w in zip([620, 621, 622, 623, 624, 625, 626, 627, 636, 637, 638, 639, 640, 641, 642, 643, 652, 653, 654, 655, 656, 657, 658, 659, 667, 669, 671, 672, 673, 674, 675, 676, 677, 678, 679, 680, 681, 683, 684], [0.09262, 0.9638, 0.1567, 0.9322, 0.1715, 0.9194, 0.9621, 0.2203, 0.9136, 0.9268, 0.8639, 0.9588, 0.9219, 0.898, 0.9545, 0.9437, 0.9936, 0.9729, 0.9673, 0.9843, 0.9725, 0.9942, 0.9957, 0.9957, 0.1088, 0.9365, 0.9761, 0.2156, 0.7218, 0.2789, 0.7944, 0.2024, 0.3923, 0.8472, 0.7226, 0.3197, 0.08758, 0.03147, 0.01348]): _vg.add([_i], _w, 'REPLACE')
_vg = ob_cube.vertex_groups.new(name='Bone.006')
for _i, _w in zip([636, 637, 638, 639, 640, 641, 642, 643, 669, 672, 673, 674, 675, 676, 677, 678, 679, 680, 681, 682, 683, 684, 685, 686, 687, 688, 689, 690, 691, 692, 693], [0.08596, 0.07299, 0.1362, 0.03084, 0.07776, 0.1018, 0.04025, 0.05579, 0.06323, 0.7844, 0.2781, 0.7211, 0.2054, 0.7975, 0.6076, 0.1526, 0.2772, 0.6802, 0.9124, 0.9812, 0.9593, 0.9683, 0.9847, 0.9817, 0.9975, 0.9942, 0.9925, 0.9932, 0.9952, 0.9944, 0.9966]): _vg.add([_i], _w, 'REPLACE')
_vg = ob_cube.vertex_groups.new(name='Bone.007')
for _i, _w in zip([36, 37, 38, 39, 40, 41, 42, 43, 44, 45, 46, 47, 48, 49, 50, 51, 52, 53, 54, 67, 68, 69, 74, 75, 101, 102, 103, 104, 105, 106, 107, 108, 109, 110, 111, 112, 113, 114, 115, 122, 123, 174, 175, 176, 177, 178, 179, 180, 181, 182, 183, 184, 185, 186, 187, 188, 189, 190, 191, 192, 193, 194, 195, 196, 197, 228, 229, 230, 231, 232, 233, 234, 235, 236, 237, 238, 239, 241, 243, 244, 245, 246, 247, 248, 249, 250, 251, 260, 261, 262, 263, 264, 265, 266, 267, 276, 277, 278, 279, 280, 281, 282, 283, 292, 293, 294, 295, 296, 297, 299, 301, 385, 389, 391, 395, 416, 459, 463, 592, 593, 595, 598, 661], [0.006773, 0.02817, 0.005632, 0.01303, 0.05717, 0.1144, 0.05911, 0.112, 0.1887, 0.1216, 0.1516, 0.2124, 0.4566, 0.253, 0.3554, 0.479, 0.8591, 0.4673, 0.7494, 0.01237, 0.06683, 0.1807, 0.06024, 0.1859, 0.1563, 0.2231, 0.1453, 0.2303, 0.04732, 0.04506, 0.6604, 0.6667, 0.4243, 0.4273, 0.1245, 0.1082, 0.1512, 0.3821, 0.732, 0.2104, 0.6682, 0.521, 0.4099, 0.4552, 0.54, 0.3637, 0.6454, 0.5449, 0.6408, 0.687, 0.5202, 0.6461, 0.5362, 0.5103, 0.6126, 0.5279, 0.6723, 0.6163, 0.4849, 0.2408, 0.2864, 0.5311, 0.4603, 0.2633, 0.5161, 0.08566, 0.04398, 0.7433, 0.4348, 0.4265, 0.1525, 0.1443, 0.7435, 0.5219, 0.6379, 0.6325, 0.505, 0.05732, 0.01765, 0.82, 0.9155, 0.9646, 0.8982, 0.7931, 0.7471, 0.8928, 0.9038, 0.06745, 0.08172, 0.07463, 0.07498, 0.08262, 0.0525, 0.08561, 0.0733, 0.9085, 0.9082, 0.7406, 0.6947, 0.8736, 0.363, 0.8736, 0.8605, 0.4259, 0.1386, 0.4945, 0.7152, 0.6189, 0.8615, 0.07891, 0.7829, 0.0366, 0.01593, 0.04448, 0.03391, 0.001788, 0.03026, 0.03464, 0.006175, 0.02252, 0.03402, 0.04272, 0.03954]): _vg.add([_i], _w, 'REPLACE')
_vg = ob_cube.vertex_groups.new(name='Bone.008')
for _i, _w in zip([108, 123, 194, 195, 197, 248, 249, 252, 253, 254, 255, 256, 257, 258, 259, 260, 261, 262, 263, 264, 265, 266, 267, 276, 277, 278, 279, 280, 281, 282, 283, 284, 285, 286, 289, 290, 291, 298, 299, 301], [0.06539, 0.001959, 0.00715, 0.02388, 0.006651, 0.03176, 0.1204, 0.9624, 0.9239, 0.9267, 0.9307, 0.9708, 0.9187, 0.9329, 0.9692, 0.9316, 0.917, 0.9225, 0.9224, 0.9161, 0.9423, 0.9127, 0.9251, 0.08809, 0.08561, 0.2334, 0.2794, 0.1274, 0.6185, 0.1169, 0.1313, 0.05454, 0.01117, 0.007481, 0.07638, 0.06464, 0.06461, 0.9671, 0.9186, 0.201]): _vg.add([_i], _w, 'REPLACE')
_vg = ob_cube.vertex_groups.new(name='Bone.009')
for _i, _w in zip([252, 253, 254, 255, 256, 257, 258, 259, 268, 269, 270, 271, 272, 273, 274, 275, 284, 285, 286, 287, 288, 289, 290, 291, 298, 300, 302, 303, 304, 305, 306, 307, 308, 309, 310, 311, 312, 313, 314, 315, 316, 317], [0.02096, 0.07525, 0.07204, 0.06858, 0.003352, 0.08081, 0.06563, 0.006156, 0.9563, 0.9757, 0.9488, 0.971, 0.9909, 0.984, 0.9765, 0.9693, 0.9454, 0.9685, 0.9709, 0.9784, 0.9751, 0.9235, 0.9351, 0.9352, 0.01148, 0.9773, 0.9773, 0.632, 0.8556, 0.7969, 0.8155, 0.8992, 0.9142, 0.8981, 0.8736, 0.7086, 0.1504, 0.0401, 0.07234, 0.0364, 0.0413, 0.052]): _vg.add([_i], _w, 'REPLACE')
_vg = ob_cube.vertex_groups.new(name='Bone.010')
for _i, _w in zip([268, 270, 271, 275, 303, 304, 305, 306, 307, 308, 309, 310, 311, 312, 313, 314, 315, 316, 317, 318, 319, 320, 321, 322, 323, 324], [0.03656, 0.05114, 0.006859, 0.01019, 0.368, 0.1441, 0.2031, 0.1842, 0.1008, 0.08556, 0.1014, 0.1261, 0.2914, 0.8496, 0.9549, 0.9276, 0.9568, 0.9543, 0.948, 0.9967, 0.9872, 0.9872, 0.9899, 0.9868, 0.9857, 0.9922]): _vg.add([_i], _w, 'REPLACE')
_vg = ob_cube.vertex_groups.new(name='Bone.011')
for _i, _w in zip([55, 57, 59, 61, 70, 71, 72, 76, 77, 78, 97, 198, 199, 202, 205, 209, 240, 242, 243, 397, 398, 399, 400, 401, 402, 403, 404, 405, 406, 407, 408, 409, 410, 411, 412, 413, 414, 418, 419, 420, 424, 425, 426, 427, 428, 429, 430, 431, 432, 433, 434, 435, 436, 437, 438, 445, 446, 447, 448, 450, 451, 452, 453, 454, 455, 456, 457, 458, 460, 461, 462, 469, 470, 471, 472, 473, 475, 548, 549, 550, 551, 552, 553, 554, 555, 556, 557, 558, 559, 560, 561, 562, 563, 564, 565, 566, 567, 568, 569, 570, 571, 572, 573, 591, 606, 607, 608, 609, 610, 611, 660, 663], [0.05182, 0.01737, 0.05503, 0.0141, 0.1501, 0.1566, 0.1407, 0.1227, 0.1203, 0.1216, 0.167, 0.1242, 0.0208, 0.09804, 0.09604, 0.0613, 0.0613, 0.02956, 0.01107, 0.2231, 0.7745, 0.9178, 0.7266, 0.1899, 0.9086, 0.3314, 0.9008, 0.977, 0.9006, 0.3073, 0.9682, 0.5664, 0.967, 0.9803, 0.9623, 0.4923, 0.9795, 0.3451, 0.714, 0.8877, 0.3065, 0.6991, 0.8735, 0.9175, 0.9169, 0.9234, 0.9152, 0.9262, 0.9288, 0.06362, 0.06704, 0.05844, 0.05948, 0.06616, 0.0584, 0.8319, 0.4613, 0.9488, 0.04767, 0.1197, 0.1263, 0.08095, 0.006184, 0.02025, 0.1181, 0.05738, 0.03485, 0.009267, 0.002847, 0.03012, 0.005484, 0.8867, 0.965, 0.9782, 0.9227, 0.06021, 0.1062, 0.001573, 0.01357, 0.1152, 0.1002, 0.04467, 0.05777, 0.1019, 0.04754, 0.5459, 0.8707, 0.9283, 0.8347, 0.4626, 0.1973, 0.9389, 0.9486, 0.8246, 0.9681, 0.9616, 0.9373, 0.8156, 0.3002, 0.9788, 0.9765, 0.2334, 0.3246, 0.02074, 0.1951, 0.1132, 0.1335, 0.2883, 0.1001, 0.05544, 0.009541, 0.002704]): _vg.add([_i], _w, 'REPLACE')
_vg = ob_cube.vertex_groups.new(name='Bone.012')
for _i, _w in zip([427, 428, 429, 430, 431, 432, 433, 434, 435, 436, 437, 438, 439, 440, 441, 442, 443, 444, 447, 448, 449, 472, 473, 474, 510, 511, 512, 513, 514, 515, 516, 517, 518, 519, 520, 521, 522, 523, 526, 527, 530, 531, 574, 575, 576, 577, 578, 579, 580, 581, 582, 585], [0.07897, 0.08171, 0.07546, 0.0828, 0.0643, 0.06224, 0.936, 0.9326, 0.9411, 0.9402, 0.9331, 0.9409, 0.9956, 0.9929, 0.9921, 0.9948, 0.997, 0.9926, 0.0331, 0.9506, 0.9966, 0.07631, 0.9394, 0.9929, 0.9484, 0.9245, 0.896, 0.9434, 0.9538, 0.8866, 0.96, 0.9239, 0.543, 0.3918, 0.5244, 0.5307, 0.1852, 0.2009, 0.1119, 0.1014, 0.06544, 0.07487, 0.4733, 0.5034, 0.1518, 0.08026, 0.515, 0.5259, 0.02934, 0.1187, 0.06619, 0.03949]): _vg.add([_i], _w, 'REPLACE')
_vg = ob_cube.vertex_groups.new(name='Bone.013')
for _i, _w in zip([510, 511, 512, 513, 514, 515, 516, 517, 518, 519, 520, 521, 522, 523, 524, 525, 526, 527, 528, 529, 530, 531, 574, 575, 576, 577, 578, 579, 580, 581, 582, 583, 584, 585, 586, 587, 588, 589], [0.0515, 0.07534, 0.1038, 0.05653, 0.04229, 0.1133, 0.02992, 0.07593, 0.457, 0.6082, 0.4756, 0.4693, 0.8148, 0.7991, 0.9851, 0.9925, 0.8881, 0.8986, 0.9988, 0.9973, 0.9346, 0.9251, 0.5267, 0.4966, 0.8482, 0.9197, 0.485, 0.4741, 0.9603, 0.8813, 0.9338, 0.992, 0.9905, 0.9553, 0.9986, 0.9986, 0.9983, 0.9984]): _vg.add([_i], _w, 'REPLACE')
_vg = ob_cube.vertex_groups.new(name='Bone.014')
for _i, _w in zip([55, 56, 57, 58, 59, 60, 61, 62, 63, 64, 65, 66, 70, 71, 72, 76, 77, 78, 79, 80, 81, 82, 83, 84, 85, 86, 87, 88, 89, 90, 97, 98, 99, 101, 102, 103, 104, 105, 106, 107, 108, 109, 110, 116, 117, 118, 119, 120, 122, 191, 192, 193, 194, 195, 196, 197, 198, 199, 200, 201, 202, 203, 204, 205, 206, 207, 208, 209, 210, 211, 229, 240, 241, 242, 243, 292, 397, 398, 400, 401, 403, 404, 406, 407, 409, 413, 418, 419, 420, 424, 425, 426, 445, 446, 453, 454, 556, 560, 561, 564, 568, 569, 572, 573, 606, 607, 609, 610, 611], [0.717, 0.8947, 0.7185, 0.8686, 0.8717, 0.9695, 0.9048, 0.953, 0.9565, 0.9847, 0.9647, 0.9797, 0.2913, 0.665, 0.8198, 0.3017, 0.6979, 0.8378, 0.9245, 0.9394, 0.9454, 0.9325, 0.9092, 0.9194, 0.05435, 0.01762, 0.03245, 0.01655, 0.09181, 0.0742, 0.7768, 0.9161, 0.08606, 0.1134, 0.1216, 0.07915, 0.1149, 0.05135, 0.03339, 0.005061, 0.001708, 0.02495, 0.004185, 0.8713, 0.9654, 0.9842, 0.9491, 0.007291, 0.1035, 0.009112, 0.1114, 0.09736, 0.04082, 0.05608, 0.0992, 0.045, 0.4457, 0.8265, 0.917, 0.8293, 0.4585, 0.9103, 0.9311, 0.7817, 0.9447, 0.9564, 0.9384, 0.8201, 0.9582, 0.9618, 0.0195, 0.1924, 0.1316, 0.2847, 0.09858, 0.005305, 0.1851, 0.01956, 0.01369, 0.1849, 0.278, 0.02591, 0.01295, 0.2835, 0.3486, 0.3795, 0.1193, 0.1193, 0.0797, 0.1188, 0.1133, 0.08878, 0.1206, 0.3946, 0.005139, 0.0109, 0.08775, 0.09474, 0.1905, 0.06851, 0.05925, 0.2795, 0.194, 0.273, 0.05969, 0.111, 0.02698, 0.009587, 0.05445]): _vg.add([_i], _w, 'REPLACE')
_vg = ob_cube.vertex_groups.new(name='Bone.015')
for _i, _w in zip([79, 80, 81, 82, 83, 84, 85, 86, 87, 88, 89, 90, 91, 92, 93, 94, 95, 96, 98, 99, 100, 119, 120, 121, 152, 153, 154, 155, 156, 157, 158, 159, 160, 161, 162, 163, 164, 165, 167, 168, 169, 172, 173, 212, 213, 214, 215, 216, 217, 218, 219, 220, 222, 223], [0.07015, 0.05941, 0.05375, 0.06515, 0.07287, 0.06691, 0.9451, 0.9661, 0.9584, 0.9666, 0.9062, 0.9244, 0.9977, 0.9986, 0.9951, 0.9992, 0.9917, 0.9887, 0.06311, 0.9117, 0.989, 0.0503, 0.9712, 0.9978, 0.9625, 0.9733, 0.9238, 0.9779, 0.9301, 0.8627, 0.9189, 0.9686, 0.5445, 0.5135, 0.5386, 0.5388, 0.2527, 0.1265, 0.004268, 0.1629, 0.05344, 0.1114, 0.002655, 0.4785, 0.5057, 0.1007, 0.0305, 0.528, 0.5497, 0.07047, 0.1787, 0.01179, 0.002949, 0.08365]): _vg.add([_i], _w, 'REPLACE')
_vg = ob_cube.vertex_groups.new(name='Bone.016')
for _i, _w in zip([152, 153, 154, 156, 157, 158, 159, 160, 161, 162, 163, 164, 165, 166, 167, 168, 169, 170, 171, 172, 173, 212, 213, 214, 215, 216, 217, 218, 219, 220, 221, 222, 223, 224, 225, 226, 227], [0.0249, 0.003336, 0.0761, 0.06967, 0.1369, 0.08079, 0.0127, 0.4555, 0.4865, 0.4614, 0.4612, 0.7472, 0.8735, 0.9947, 0.9729, 0.8371, 0.9466, 0.9993, 0.9853, 0.8886, 0.9737, 0.5215, 0.4943, 0.8993, 0.9598, 0.472, 0.4503, 0.9295, 0.8213, 0.9691, 0.9994, 0.9735, 0.9163, 0.998, 0.9965, 0.9978, 0.9966]): _vg.add([_i], _w, 'REPLACE')
_vg = ob_cube.vertex_groups.new(name='Bone.001')
for _i, _w in zip([0, 3, 4, 5, 7, 8, 10, 11, 12, 15, 16, 18, 19, 20, 21, 22, 23, 24, 25, 26, 27, 28, 29, 30, 31, 32, 33, 34, 35, 36, 37, 38, 39, 40, 41, 42, 43, 44, 45, 46, 47, 48, 49, 50, 51, 52, 53, 54, 55, 56, 57, 58, 67, 68, 69, 70, 73, 74, 75, 76, 101, 102, 103, 104, 105, 106, 107, 108, 109, 110, 111, 112, 113, 114, 115, 116, 122, 123, 127, 130, 136, 137, 142, 143, 144, 145, 146, 147, 148, 149, 150, 151, 174, 175, 176, 177, 178, 179, 180, 181, 182, 183, 184, 185, 186, 187, 188, 189, 190, 191, 192, 193, 194, 195, 196, 197, 198, 199, 201, 202, 203, 204, 228, 229, 230, 231, 232, 233, 234, 235, 236, 237, 238, 239, 240, 241, 242, 243, 244, 245, 247, 248, 249, 250, 251, 292, 293, 294, 295, 296, 297, 325, 328, 329, 330, 332, 333, 336, 337, 339, 341, 342, 345, 347, 348, 350, 351, 352, 353, 354, 355, 356, 357, 358, 359, 360, 361, 362, 363, 364, 365, 366, 367, 368, 369, 370, 371, 372, 373, 374, 375, 376, 377, 378, 379, 380, 381, 382, 383, 384, 385, 386, 387, 388, 389, 390, 391, 392, 393, 394, 395, 396, 397, 398, 399, 400, 401, 402, 415, 416, 417, 418, 421, 422, 423, 424, 450, 451, 452, 453, 454, 455, 456, 457, 458, 459, 460, 461, 462, 463, 464, 465, 466, 467, 468, 469, 475, 476, 481, 484, 490, 491, 496, 498, 499, 500, 501, 502, 503, 504, 505, 506, 507, 508, 509, 532, 533, 534, 535, 536, 537, 538, 539, 540, 541, 542, 543, 544, 545, 546, 547, 548, 549, 550, 551, 552, 553, 554, 555, 556, 557, 560, 561, 572, 590, 591, 592, 593, 594, 595, 596, 597, 598, 599, 600, 601, 602, 603, 604, 605, 606, 607, 608, 609, 610, 611, 612, 613, 614, 615, 616, 617, 618, 619, 660, 661, 662, 663, 664, 665, 666], [0.01511, 0.06231, 0.06628, 0.06149, 0.09711, 0.01258, 0.1556, 0.1258, 0.01601, 0.01022, 0.0179, 0.007485, 0.00654, 0.006552, 0.006103, 0.007831, 0.006804, 0.00218, 0.02669, 0.05976, 0.01019, 0.007219, 0.007411, 0.006524, 0.02563, 0.05695, 0.01081, 0.006828, 0.008059, 0.2783, 0.2446, 0.2272, 0.2452, 0.5391, 0.5495, 0.5411, 0.6606, 0.5874, 0.6682, 0.6163, 0.6871, 0.4291, 0.6566, 0.5159, 0.4606, 0.118, 0.4643, 0.2184, 0.0727, 0.04343, 0.02131, 0.04646, 0.7667, 0.8253, 0.7516, 0.09015, 0.8414, 0.8601, 0.7523, 0.04554, 0.692, 0.6105, 0.6323, 0.591, 0.8178, 0.7038, 0.282, 0.2246, 0.5016, 0.4728, 0.8085, 0.7989, 0.6206, 0.4994, 0.2295, 0.02503, 0.5987, 0.2554, 0.06873, 0.1881, 0.0716, 0.1897, 0.02091, 0.05809, 0.01129, 0.01884, 0.0442, 0.0934, 0.0418, 0.04833, 0.01021, 0.02032, 0.3976, 0.5062, 0.452, 0.3792, 0.541, 0.2986, 0.3902, 0.3043, 0.2625, 0.4125, 0.3021, 0.3995, 0.4063, 0.3143, 0.4171, 0.2882, 0.3298, 0.4501, 0.59, 0.5487, 0.3724, 0.4164, 0.5631, 0.3715, 0.07741, 0.03819, 0.0002265, 0.02825, 0.01123, 0.00376, 0.809, 0.719, 0.2254, 0.5031, 0.4952, 0.7876, 0.7891, 0.2163, 0.4069, 0.3043, 0.3261, 0.4382, 0.1333, 0.3587, 0.1382, 0.3237, 0.1345, 0.07242, 0.08635, 0.1394, 0.1113, 0.08093, 0.07696, 0.5074, 0.7999, 0.445, 0.2444, 0.3343, 0.1061, 0.01657, 0.06595, 0.06848, 0.06338, 0.09847, 0.1334, 0.0643, 0.01458, 0.1635, 0.1303, 0.01806, 0.01747, 0.01326, 0.01961, 0.00835, 0.007316, 0.00731, 0.006837, 0.008662, 0.00754, 0.002333, 0.02849, 0.06156, 0.01106, 0.008025, 0.008193, 0.006966, 0.02718, 0.05847, 0.01171, 0.007573, 0.00886, 0.213, 0.2772, 0.2575, 0.243, 0.1714, 0.2536, 0.6803, 0.5365, 0.5684, 0.5475, 0.7553, 0.7756, 0.6692, 0.6126, 0.6843, 0.8561, 0.6334, 0.8392, 0.7057, 0.4882, 0.6906, 0.883, 0.5562, 0.8586, 0.4917, 0.1796, 0.5198, 0.879, 0.2673, 0.08921, 0.06107, 0.02724, 0.01722, 0.05111, 0.02248, 0.7676, 0.8288, 0.7633, 0.0851, 0.8418, 0.8661, 0.7719, 0.04477, 0.6943, 0.6136, 0.6356, 0.6795, 0.8376, 0.5941, 0.8183, 0.7051, 0.2983, 0.8517, 0.227, 0.5158, 0.4905, 0.8699, 0.8129, 0.8045, 0.6419, 0.5546, 0.3345, 0.01564, 0.6019, 0.2663, 0.0734, 0.197, 0.07572, 0.226, 0.02478, 0.06074, 0.01389, 0.02238, 0.04951, 0.03526, 0.09748, 0.04665, 0.05188, 0.002198, 0.01198, 0.01549, 0.02278, 0.5041, 0.5805, 0.5048, 0.4568, 0.5783, 0.3829, 0.4657, 0.3622, 0.3303, 0.4572, 0.3726, 0.4542, 0.4315, 0.3376, 0.4486, 0.3283, 0.3489, 0.4678, 0.5917, 0.5513, 0.3806, 0.4201, 0.5662, 0.3783, 0.06432, 0.01903, 0.02698, 0.0298, 0.07519, 0.813, 0.7203, 0.7156, 0.8413, 0.2558, 0.8737, 0.5242, 0.5282, 0.8695, 0.7951, 0.8005, 0.2442, 0.4445, 0.343, 0.3535, 0.462, 0.1332, 0.1261, 0.3598, 0.1378, 0.3242, 0.3072, 0.144, 0.1197, 0.05449, 0.133, 0.1339, 0.1085, 0.08413, 0.1083, 0.5249, 0.871, 0.8057, 0.4653, 0.2662, 0.3565, 0.1239]): _vg.add([_i], _w, 'REPLACE')
_vg = ob_cube.vertex_groups.new(name='Bone.002')
for _i, _w in zip([0, 1, 2, 3, 4, 5, 6, 7, 8, 9, 10, 11, 12, 13, 14, 15, 16, 17, 18, 19, 20, 21, 22, 23, 24, 25, 26, 27, 28, 29, 30, 31, 32, 33, 34, 35, 36, 37, 38, 39, 40, 41, 42, 43, 44, 45, 46, 47, 48, 49, 50, 51, 53, 67, 68, 69, 73, 74, 75, 113, 114, 124, 125, 126, 127, 128, 129, 130, 131, 132, 133, 134, 135, 136, 137, 138, 139, 140, 141, 142, 143, 144, 145, 146, 147, 148, 149, 150, 151, 174, 175, 176, 177, 178, 179, 180, 181, 182, 183, 188, 325, 326, 327, 328, 329, 330, 331, 332, 333, 334, 335, 336, 337, 338, 339, 340, 341, 342, 343, 344, 345, 346, 347, 348, 349, 350, 351, 352, 353, 354, 355, 356, 357, 358, 359, 360, 361, 362, 363, 364, 365, 366, 367, 368, 369, 370, 371, 372, 373, 374, 375, 376, 377, 378, 379, 380, 381, 382, 383, 384, 385, 386, 387, 388, 389, 390, 391, 392, 394, 415, 416, 417, 421, 422, 423, 466, 467, 477, 478, 479, 480, 481, 482, 483, 484, 485, 486, 487, 488, 489, 490, 491, 492, 493, 494, 495, 496, 497, 498, 499, 500, 501, 502, 503, 504, 505, 506, 507, 508, 509, 532, 533, 534, 535, 536, 537, 538, 539, 540, 541, 543, 546], [0.9571, 0.9684, 0.9885, 0.927, 0.9172, 0.9228, 0.9819, 0.8797, 0.9587, 0.9893, 0.806, 0.8436, 0.9559, 0.9746, 0.9833, 0.9615, 0.9565, 0.9693, 0.9581, 0.9589, 0.9591, 0.9593, 0.959, 0.9597, 0.9653, 0.9509, 0.9252, 0.9579, 0.9587, 0.9589, 0.9624, 0.9512, 0.929, 0.9576, 0.9593, 0.9587, 0.6853, 0.7073, 0.7409, 0.7148, 0.3957, 0.3288, 0.3945, 0.2176, 0.2161, 0.2022, 0.2241, 0.08339, 0.1036, 0.06904, 0.1171, 0.01912, 0.01905, 0.1883, 0.07836, 0.03019, 0.1311, 0.05551, 0.004845, 0.2208, 0.1058, 0.9832, 0.9775, 0.9929, 0.9234, 0.9951, 0.9809, 0.7986, 0.9875, 0.991, 0.9927, 0.978, 0.9862, 0.918, 0.7894, 0.9857, 0.9835, 0.9828, 0.9854, 0.9581, 0.9272, 0.9653, 0.9602, 0.9446, 0.8834, 0.9486, 0.9435, 0.9663, 0.9607, 0.06684, 0.06512, 0.07812, 0.06674, 0.07923, 0.02739, 0.03485, 0.02904, 0.02104, 0.04594, 0.004528, 0.9609, 0.9717, 0.9889, 0.9281, 0.9238, 0.929, 0.9831, 0.8897, 0.8475, 0.9941, 0.9882, 0.9306, 0.9618, 0.9899, 0.8215, 0.9966, 0.8563, 0.9583, 0.9751, 0.9829, 0.9573, 0.9844, 0.9639, 0.9601, 0.9727, 0.9623, 0.9631, 0.9632, 0.9634, 0.9629, 0.9636, 0.9689, 0.955, 0.9311, 0.9619, 0.9628, 0.9629, 0.9661, 0.9554, 0.9344, 0.9616, 0.9633, 0.9627, 0.7708, 0.6939, 0.7085, 0.7323, 0.8211, 0.7169, 0.2916, 0.4068, 0.3302, 0.3971, 0.231, 0.1824, 0.2233, 0.2204, 0.2049, 0.1194, 0.2293, 0.072, 0.08717, 0.1137, 0.07279, 0.04747, 0.1249, 0.02741, 0.02586, 0.02671, 0.1899, 0.07928, 0.03373, 0.131, 0.05635, 0.007793, 0.224, 0.114, 0.9836, 0.9904, 0.9785, 0.993, 0.9203, 0.9952, 0.9809, 0.7901, 0.9876, 0.9912, 0.993, 0.9782, 0.9864, 0.9172, 0.7542, 0.9858, 0.9836, 0.9829, 0.9856, 0.9588, 0.9741, 0.9325, 0.9649, 0.9602, 0.9455, 0.9535, 0.8928, 0.9473, 0.9432, 0.971, 0.9659, 0.964, 0.9602, 0.08185, 0.07476, 0.08593, 0.07738, 0.08512, 0.04305, 0.04851, 0.04126, 0.03357, 0.05327, 0.005794, 0.01076]): _vg.add([_i], _w, 'REPLACE')
_m = ob_cube.modifiers.new('Armature', 'ARMATURE')
_m.object = ob_armature
ob_armature.location = (0.0, 0.0, 0.3)
ob_armature.scale = (0.6, 0.6, 0.6)
ob_armature.lineart.crease_threshold = 0.0

# ---- collection membership
col_collection.objects.link(ob_cube)
col_collection.objects.link(ob_armature)

# ---- scene / render settings (as saved in the file)
scene.frame_start = 1; scene.frame_end = 120; scene.frame_set(95)
scene.render.engine = 'BLENDER_EEVEE_NEXT'
scene.cycles.use_denoising = False
scene.cycles.samples = 128
scene.cycles.sampling_pattern = 'TABULATED_SOBOL'
scene.cycles.use_adaptive_sampling = False
scene.cycles.use_light_tree = False
scene.view_settings.view_transform = 'Filmic'
bpy.context.view_layer.update()

# ---- added for rendering (the .blend has no active camera and no usable light): camera, sun
cam_auto = bpy.data.cameras.new('AutoCamera')
cam_auto.lens = 50.0
cam_auto.sensor_width = 36.0
cam_auto.clip_end = 1000.0
ob_auto_camera = bpy.data.objects.new('AutoCamera', cam_auto)
scene.collection.objects.link(ob_auto_camera)
ob_auto_camera.location = (13.9593, -15.9576, 9.13096)
ob_auto_camera.rotation_euler = (1.09748, -7.21219e-08, 0.694738)
scene.camera = ob_auto_camera
light_auto_sun = bpy.data.lights.new('AutoSun', 'SUN')
light_auto_sun.energy = 3.0
light_auto_sun.angle = 0.0523599
ob_auto_sun = bpy.data.objects.new('AutoSun', light_auto_sun)
scene.collection.objects.link(ob_auto_sun)
ob_auto_sun.rotation_euler = (0.872665, 0.174533, 0.523599)
bpy.context.view_layer.update()
